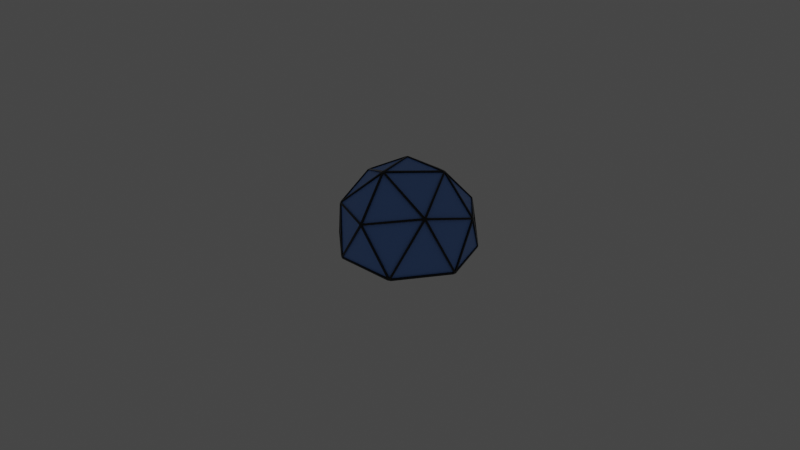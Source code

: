# Source: geodesic_dome.blend  (saved by Blender 3.6.11; exported with 4.5.12 LTS)
import bpy
from mathutils import Matrix  # noqa: F401  (used for matrix-valued properties, if any)

bpy.ops.wm.read_factory_settings(use_empty=True)
scene = bpy.context.scene
scene.name = 'Scene'

# ---- collections
col_collection = bpy.data.collections.new('Collection'); scene.collection.children.link(col_collection)

# ---- materials (node trees are filled in below, after node groups)
mat_glass = bpy.data.materials.new('Glass')
mat_glass.use_transparent_shadow = False
mat_metal = bpy.data.materials.new('Metal')
mat_metal.use_transparent_shadow = False

# ---- material node trees
mat_glass.use_nodes = True; mat_glass.node_tree.nodes.clear()
_N = mat_glass.node_tree.nodes; _L = mat_glass.node_tree.links
n0 = _N.new('ShaderNodeBsdfPrincipled'); n0.name = 'Principled BSDF'; n0.location = (10, 300)
n0.distribution = 'GGX'
n0.subsurface_method = 'RANDOM_WALK_SKIN'
n0.inputs[0].default_value = (0.1703, 0.3436, 0.8, 1.0)
n0.inputs[3].default_value = 1.45
n0.inputs[27].default_value = (0.0, 0.0, 0.0, 1.0)
n0.inputs[28].default_value = 1.0
n1 = _N.new('ShaderNodeOutputMaterial'); n1.name = 'Material Output'; n1.location = (300, 300)
_L.new(n0.outputs[0], n1.inputs[0])
n1.is_active_output = True
mat_metal.use_nodes = True; mat_metal.node_tree.nodes.clear()
_N = mat_metal.node_tree.nodes; _L = mat_metal.node_tree.links
n0 = _N.new('ShaderNodeBsdfPrincipled'); n0.name = 'Principled BSDF'; n0.location = (10, 300)
n0.distribution = 'GGX'
n0.subsurface_method = 'RANDOM_WALK_SKIN'
n0.inputs[0].default_value = (0.02038, 0.02038, 0.02038, 1.0)
n0.inputs[1].default_value = 0.5984
n0.inputs[2].default_value = 0.05906
n0.inputs[3].default_value = 1.45
n0.inputs[13].default_value = 0.7362
n0.inputs[14].default_value = (0.777, 0.777, 0.777, 1.0)
n0.inputs[27].default_value = (0.0, 0.0, 0.0, 1.0)
n0.inputs[28].default_value = 1.0
n1 = _N.new('ShaderNodeOutputMaterial'); n1.name = 'Material Output'; n1.location = (300, 300)
_L.new(n0.outputs[0], n1.inputs[0])
n1.is_active_output = True

# ---- world
world_world = bpy.data.worlds.new('World'); scene.world = world_world
world_world.use_nodes = True; world_world.node_tree.nodes.clear()
_N = world_world.node_tree.nodes; _L = world_world.node_tree.links
n0 = _N.new('ShaderNodeOutputWorld'); n0.name = 'World Output'; n0.location = (300, 300)
n1 = _N.new('ShaderNodeBackground'); n1.name = 'Background'; n1.location = (10, 300)
n1.inputs[0].default_value = (0.05088, 0.05088, 0.05088, 1.0)
_L.new(n1.outputs[0], n0.inputs[0])
n0.is_active_output = True
world_world.color = (0.05088, 0.05088, 0.05088)
world_world.use_sun_shadow = False
world_world.sun_shadow_jitter_overblur = 0.0

# ---- cameras
cam_camera = bpy.data.cameras.new('Camera')
cam_camera.clip_end = 100.0
cam_camera.lens = 5.664
cam_camera.ortho_scale = 7.314

# ---- lights
light_light = bpy.data.lights.new('Light', 'POINT')
light_light.transmission_factor = 0.0
light_light.energy = 1000.0
light_light.shadow_soft_size = 0.1
light_light.shadow_maximum_resolution = 0.006
light_light.use_absolute_resolution = True

# ---- meshes
me_icosphere = bpy.data.meshes.new('Icosphere')
me_icosphere.from_pydata([(5.541, -17.05, 8.608), (5.8, -16.87, 8.806), (5.64, -16.75, 9.126), (5.282, -16.87, 9.126), (5.221, -17.05, 8.806), (-14.51, -10.54, 8.608), (-14.25, -10.73, 8.806), (-14.19, -10.54, 9.126), (-14.41, -10.24, 9.126), (-14.61, -10.24, 8.806), (-14.51, 10.54, 8.608), (-14.61, 10.24, 8.806), (-14.41, 10.24, 9.126), (-14.19, 10.54, 9.126), (-14.25, 10.73, 8.806), (5.541, 17.05, 8.608), (5.221, 17.05, 8.806), (5.282, 16.87, 9.126), (5.64, 16.75, 9.126), (5.8, 16.87, 8.806), (17.93, -1.49e-08, 8.608), (17.83, 0.3046, 8.806), (17.67, 0.1882, 9.126), (17.67, -0.1882, 9.126), (17.83, -0.3046, 8.806), (0.2591, 0.1882, 19.89), (-0.09896, 0.3046, 19.89), (-0.3202, -1.49e-08, 19.89), (-0.09896, -0.3046, 19.89), (0.2591, -0.1882, 19.89), (18.99, -5.848, -0.1885), (19.0, -5.816, 0.1904), (18.9, -6.121, 0.3883), (18.8, -6.428, 0.1885), (18.79, -6.461, -0.1904), (19.0, 5.816, 0.1904), (18.99, 5.848, -0.1885), (18.79, 6.461, -0.1904), (18.8, 6.428, 0.1885), (18.9, 6.121, 0.3883), (0.305, -19.86, -0.1885), (0.3389, -19.86, 0.1904), (0.0187, -19.86, 0.3883), (-0.305, -19.86, 0.1885), (-0.3389, -19.86, -0.1904), (11.4, -16.27, 0.1904), (11.43, -16.25, -0.1885), (11.95, -15.87, -0.1904), (11.92, -15.89, 0.1885), (11.66, -16.08, 0.3883), (-18.9, -6.121, -0.3883), (-18.8, -6.428, -0.1885), (-18.79, -6.461, 0.1904), (-18.89, -6.156, 0.3883), (-18.99, -5.848, 0.1885), (-19.0, -5.816, -0.1904), (-11.95, -15.87, 0.1904), (-11.92, -15.89, -0.1885), (-11.4, -16.27, -0.1904), (-11.43, -16.25, 0.1885), (-11.69, -16.06, 0.3883), (-11.92, 15.89, -0.1885), (-11.95, 15.87, 0.1904), (-11.69, 16.06, 0.3883), (-11.43, 16.25, 0.1885), (-11.4, 16.27, -0.1904), (-18.79, 6.461, 0.1904), (-18.8, 6.428, -0.1885), (-18.9, 6.121, -0.3883), (-19.0, 5.816, -0.1904), (-18.99, 5.848, 0.1885), (-18.89, 6.156, 0.3883), (11.43, 16.25, -0.1885), (11.4, 16.27, 0.1904), (11.66, 16.08, 0.3883), (11.92, 15.89, 0.1885), (11.95, 15.87, -0.1904), (0.3389, 19.86, 0.1904), (0.305, 19.86, -0.1885), (-0.3389, 19.86, -0.1904), (-0.305, 19.86, 0.1885), (0.0187, 19.86, 0.3883), (13.55, -10.27, 10.28), (13.82, -10.04, 10.14), (13.95, -9.715, 10.28), (13.79, -9.599, 10.6), (13.52, -9.821, 10.75), (13.39, -10.15, 10.6), (-5.576, -16.06, 10.28), (-5.28, -16.25, 10.14), (-4.929, -16.27, 10.28), (-4.868, -16.08, 10.6), (-5.163, -15.89, 10.75), (-5.515, -15.87, 10.6), (-17.0, 0.3401, 10.28), (-17.08, 1.49e-08, 10.14), (-17.0, -0.3401, 10.28), (-16.8, -0.3401, 10.6), (-16.71, 0.0, 10.75), (-16.8, 0.3401, 10.6), (-4.929, 16.27, 10.28), (-5.28, 16.25, 10.14), (-5.576, 16.06, 10.28), (-5.515, 15.87, 10.6), (-5.163, 15.89, 10.75), (-4.868, 16.08, 10.6), (13.95, 9.715, 10.28), (13.82, 10.04, 10.14), (13.55, 10.27, 10.28), (13.39, 10.15, 10.6), (13.52, 9.821, 10.75), (13.79, 9.599, 10.6), (3.496, -10.15, 16.72), (3.568, -9.821, 16.9), (3.317, -9.599, 17.08), (2.959, -9.715, 17.08), (2.886, -10.04, 16.9), (3.137, -10.27, 16.72), (10.15, -0.1882, 17.08), (10.44, -0.3585, 16.9), (10.73, -0.1882, 16.72), (10.73, 0.1882, 16.72), (10.44, 0.3585, 16.9), (10.15, 0.1882, 17.08), (-8.572, -6.461, 16.72), (-8.237, -6.428, 16.9), (-8.104, -6.121, 17.08), (-8.325, -5.816, 17.08), (-8.659, -5.848, 16.9), (-8.794, -6.156, 16.72), (-8.794, 6.156, 16.72), (-8.659, 5.848, 16.9), (-8.325, 5.816, 17.08), (-8.104, 6.121, 17.08), (-8.237, 6.428, 16.9), (-8.572, 6.461, 16.72), (3.137, 10.27, 16.72), (2.886, 10.04, 16.9), (2.959, 9.715, 17.08), (3.317, 9.599, 17.08), (3.568, 9.821, 16.9), (3.496, 10.15, 16.72), (18.64, 6.028, 0.2913), (17.57, 0.212, 8.708), (17.64, 3.326e-08, 8.571), (18.71, 5.816, 0.1535), (11.49, -15.86, 0.2913), (5.631, -16.65, 8.709), (5.451, -16.78, 8.571), (11.31, -15.99, 0.1535), (-11.53, -15.83, 0.2913), (-14.09, -10.5, 8.709), (-14.27, -10.37, 8.571), (-11.71, -15.7, 0.1535), (-18.62, 6.077, 0.2913), (-14.34, 10.16, 8.709), (-14.27, 10.37, 8.571), (-18.55, 6.289, 0.1535), (0.02597, 19.59, 0.2913), (5.228, 16.78, 8.709), (5.451, 16.78, 8.571), (0.2489, 19.59, 0.1535), (13.27, -9.965, 10.41), (5.52, -16.56, 8.931), (13.38, -10.05, 10.19), (-5.376, -15.7, 10.41), (-14.05, -10.37, 8.931), (-5.419, -15.83, 10.19), (-16.59, 0.2614, 10.41), (-14.2, 10.16, 8.931), (-16.73, 0.2614, 10.19), (-4.879, 15.86, 10.41), (5.271, 16.65, 8.931), (-4.922, 15.99, 10.19), (13.58, 9.542, 10.41), (17.46, 0.131, 8.931), (13.69, 9.623, 10.19), (3.126, -10.05, 16.52), (5.271, -16.65, 8.931), (3.375, -9.965, 16.52), (10.08, 0.131, 16.8), (0.1803, 0.131, 19.61), (0.1803, -0.131, 19.61), (10.08, -0.131, 16.8), (-8.588, -6.077, 16.52), (-14.2, -10.16, 8.931), (-8.434, -6.289, 16.52), (-8.434, 6.289, 16.52), (-14.05, 10.37, 8.931), (-8.588, 6.077, 16.52), (3.375, 9.965, 16.52), (5.52, 16.56, 8.931), (3.126, 10.05, 16.52), (17.57, -0.212, 8.708), (18.64, -6.028, 0.2913), (18.71, -5.816, 0.1535), (5.228, -16.78, 8.709), (0.02597, -19.59, 0.2913), (0.2489, -19.59, 0.1535), (-14.34, -10.16, 8.709), (-18.62, -6.077, 0.2913), (-18.55, -6.289, 0.1535), (-14.09, 10.5, 8.709), (-11.53, 15.83, 0.2913), (-11.71, 15.7, 0.1535), (5.631, 16.65, 8.709), (11.49, 15.86, 0.2913), (11.31, 15.99, 0.1535), (17.46, -0.131, 8.931), (13.58, -9.542, 10.41), (13.69, -9.623, 10.19), (-4.879, -15.86, 10.41), (-4.922, -15.99, 10.19), (-16.59, -0.2614, 10.41), (-16.73, -0.2614, 10.19), (-5.376, 15.7, 10.41), (-5.419, 15.83, 10.19), (13.27, 9.965, 10.41), (13.38, 10.05, 10.19), (-0.06889, -0.212, 19.61), (2.989, -9.623, 16.8), (3.238, -9.542, 16.8), (10.52, 0.131, 16.52), (10.52, -0.131, 16.52), (-0.2229, -1.49e-08, 19.61), (-8.228, -5.816, 16.8), (-8.074, -6.028, 16.8), (-0.06889, 0.212, 19.61), (-8.074, 6.028, 16.8), (-8.228, 5.816, 16.8), (3.238, 9.542, 16.8), (2.989, 9.623, 16.8), (10.3, 0.2537, 16.66), (3.424, 9.716, 16.66), (13.37, 9.716, 10.51), (2.941, 9.873, 16.66), (-8.182, 6.258, 16.66), (-5.108, 15.72, 10.51), (-8.481, 5.848, 16.66), (-8.481, -5.848, 16.66), (-16.53, -1.892e-08, 10.51), (-8.182, -6.258, 16.66), (2.941, -9.873, 16.66), (-5.108, -15.72, 10.51), (3.424, -9.716, 16.66), (10.3, -0.2537, 16.66), (13.37, -9.716, 10.51), (18.56, 6.258, 0.1334), (13.59, 9.873, 10.08), (11.69, 15.72, 0.1334), (-0.2158, 19.59, 0.1334), (-5.19, 15.97, 10.08), (-11.34, 15.97, 0.1334), (-18.7, 5.848, 0.1334), (-16.8, 1.413e-08, 10.08), (-18.7, -5.848, 0.1334), (-11.34, -15.97, 0.1334), (-5.19, -15.97, 10.08), (-0.2158, -19.59, 0.1334), (11.69, -15.72, 0.1334), (13.59, -9.873, 10.08), (18.56, -6.258, 0.1334), (5.51, -16.96, 8.612), (5.73, -16.8, 8.78), (5.594, -16.7, 9.052), (5.29, -16.8, 9.052), (5.238, -16.96, 8.78), (-14.43, -10.48, 8.612), (-14.21, -10.64, 8.78), (-14.15, -10.48, 9.052), (-14.34, -10.22, 9.052), (-14.51, -10.22, 8.78), (-14.43, 10.48, 8.612), (-14.51, 10.22, 8.78), (-14.34, 10.22, 9.052), (-14.15, 10.48, 9.052), (-14.21, 10.64, 8.78), (5.51, 16.96, 8.612), (5.238, 16.96, 8.78), (5.29, 16.8, 9.052), (5.594, 16.7, 9.052), (5.73, 16.8, 8.78), (17.83, -5.604e-08, 8.611), (17.75, 0.2588, 8.78), (17.61, 0.1599, 9.052), (17.61, -0.1599, 9.052), (17.75, -0.2588, 8.78), (0.2201, 0.1599, 19.8), (-0.08409, 0.2588, 19.8), (-0.2721, -1.49e-08, 19.8), (-0.08409, -0.2588, 19.8), (0.2201, -0.1599, 19.8), (18.89, -5.831, -0.187), (18.9, -5.824, 0.1711), (18.81, -6.093, 0.3458), (18.72, -6.364, 0.1645), (18.7, -6.415, -0.192), (18.9, 5.824, 0.1711), (18.89, 5.831, -0.187), (18.7, 6.415, -0.192), (18.72, 6.364, 0.1645), (18.81, 6.093, 0.3458), (0.2903, -19.76, -0.187), (0.301, -19.77, 0.1711), (0.01839, -19.77, 0.3458), (-0.2661, -19.77, 0.1645), (-0.3224, -19.77, -0.192), (11.38, -16.17, 0.1711), (11.38, -16.16, -0.187), (11.88, -15.8, -0.192), (11.84, -15.84, 0.1645), (11.61, -16.01, 0.3458), (-18.8, -6.09, -0.3883), (-18.71, -6.385, -0.1872), (-18.71, -6.397, 0.1711), (-18.8, -6.128, 0.3458), (-18.89, -5.857, 0.1645), (-18.9, -5.799, -0.1918), (-11.87, -15.82, 0.1711), (-11.85, -15.82, -0.187), (-11.36, -16.18, -0.192), (-11.41, -16.15, 0.1645), (-11.64, -15.99, 0.3458), (-11.85, 15.82, -0.187), (-11.87, 15.82, 0.1711), (-11.64, 15.99, 0.3458), (-11.41, 16.15, 0.1645), (-11.36, 16.18, -0.192), (-18.71, 6.397, 0.1711), (-18.71, 6.385, -0.1872), (-18.8, 6.09, -0.3883), (-18.9, 5.799, -0.1918), (-18.89, 5.857, 0.1645), (-18.8, 6.128, 0.3458), (11.38, 16.16, -0.187), (11.38, 16.17, 0.1711), (11.61, 16.01, 0.3458), (11.84, 15.84, 0.1645), (11.88, 15.8, -0.192), (0.301, 19.77, 0.1711), (0.2903, 19.76, -0.187), (-0.3224, 19.77, -0.192), (-0.2661, 19.77, 0.1645), (0.01839, 19.77, 0.3458), (13.5, -10.18, 10.25), (13.74, -9.984, 10.13), (13.86, -9.693, 10.25), (13.72, -9.59, 10.54), (13.48, -9.79, 10.66), (13.36, -10.08, 10.54), (-5.514, -15.99, 10.25), (-5.249, -16.15, 10.13), (-4.936, -16.17, 10.25), (-4.882, -16.01, 10.54), (-5.147, -15.84, 10.66), (-5.46, -15.82, 10.54), (-16.91, 0.3038, 10.25), (-16.99, 1.096e-07, 10.13), (-16.91, -0.3038, 10.25), (-16.73, -0.3038, 10.54), (-16.66, 7.577e-08, 10.66), (-16.73, 0.3038, 10.54), (-4.936, 16.17, 10.25), (-5.249, 16.15, 10.13), (-5.514, 15.99, 10.25), (-5.46, 15.82, 10.54), (-5.147, 15.84, 10.66), (-4.882, 16.01, 10.54), (13.86, 9.693, 10.25), (13.74, 9.984, 10.13), (13.5, 10.18, 10.25), (13.36, 10.08, 10.54), (13.48, 9.79, 10.66), (13.72, 9.59, 10.54), (3.45, -10.08, 16.66), (3.51, -9.79, 16.82), (3.291, -9.59, 16.98), (2.975, -9.693, 16.98), (2.915, -9.984, 16.82), (3.134, -10.18, 16.66), (10.14, -0.1661, 16.98), (10.4, -0.3129, 16.82), (10.65, -0.1661, 16.66), (10.65, 0.1661, 16.66), (10.4, 0.3129, 16.82), (10.14, 0.1661, 16.98), (-8.522, -6.397, 16.66), (-8.226, -6.364, 16.82), (-8.104, -6.093, 16.98), (-8.299, -5.824, 16.98), (-8.594, -5.857, 16.82), (-8.717, -6.128, 16.66), (-8.717, 6.128, 16.66), (-8.594, 5.857, 16.82), (-8.299, 5.824, 16.98), (-8.104, 6.093, 16.98), (-8.226, 6.364, 16.82), (-8.522, 6.397, 16.66), (3.134, 10.18, 16.66), (2.915, 9.984, 16.82), (2.975, 9.693, 16.98), (3.291, 9.59, 16.98), (3.51, 9.79, 16.82), (3.45, 10.08, 16.66), (18.61, 6.023, 0.1944), (17.53, 0.12, 8.724), (17.57, -3.002e-07, 8.646), (18.66, 5.89, 0.108), (11.48, -15.84, 0.1944), (5.533, -16.64, 8.724), (5.43, -16.71, 8.646), (11.37, -15.92, 0.108), (-11.52, -15.81, 0.1944), (-14.12, -10.4, 8.724), (-14.22, -10.33, 8.646), (-11.63, -15.73, 0.108), (-18.6, 6.068, 0.1944), (-14.26, 10.21, 8.724), (-14.22, 10.33, 8.646), (-18.55, 6.2, 0.108), (0.02355, 19.56, 0.1944), (5.304, 16.71, 8.724), (5.43, 16.71, 8.646), (0.1633, 19.56, 0.108), (13.32, -9.9, 10.35), (5.469, -16.59, 8.85), (13.39, -9.95, 10.21), (-5.298, -15.73, 10.35), (-14.09, -10.33, 8.85), (-5.325, -15.81, 10.21), (-16.6, 0.1777, 10.35), (-14.18, 10.21, 8.85), (-16.68, 0.1777, 10.21), (-4.96, 15.84, 10.35), (5.328, 16.64, 8.85), (-4.987, 15.92, 10.21), (13.53, 9.612, 10.35), (17.47, 0.07418, 8.85), (13.6, 9.663, 10.21), (3.147, -9.95, 16.55), (5.328, -16.64, 8.85), (3.303, -9.9, 16.55), (10.13, 0.08216, 16.73), (0.1021, 0.07418, 19.58), (0.1021, -0.07418, 19.58), (10.13, -0.08216, 16.73), (-8.491, -6.068, 16.55), (-14.18, -10.21, 8.85), (-8.394, -6.2, 16.55), (-8.394, 6.2, 16.55), (-14.09, 10.33, 8.85), (-8.491, 6.068, 16.55), (3.303, 9.9, 16.55), (5.469, 16.59, 8.85), (3.147, 9.95, 16.55), (17.53, -0.12, 8.724), (18.61, -6.023, 0.1944), (18.66, -5.89, 0.108), (5.304, -16.71, 8.724), (0.02355, -19.56, 0.1944), (0.1633, -19.56, 0.108), (-14.26, -10.21, 8.724), (-18.6, -6.068, 0.1944), (-18.55, -6.2, 0.108), (-14.12, 10.4, 8.724), (-11.52, 15.81, 0.1944), (-11.63, 15.73, 0.108), (5.533, 16.64, 8.724), (11.48, 15.84, 0.1944), (11.37, 15.92, 0.108), (17.47, -0.07418, 8.85), (13.53, -9.612, 10.35), (13.6, -9.663, 10.21), (-4.96, -15.84, 10.35), (-4.987, -15.92, 10.21), (-16.6, -0.1777, 10.35), (-16.68, -0.1777, 10.21), (-5.298, 15.73, 10.35), (-5.325, 15.81, 10.21), (13.32, 9.9, 10.35), (13.39, 9.95, 10.21), (-0.039, -0.12, 19.58), (3.053, -9.663, 16.73), (3.209, -9.612, 16.73), (10.44, 0.08216, 16.55), (10.44, -0.08216, 16.55), (-0.1262, -1.49e-08, 19.58), (-8.246, -5.89, 16.73), (-8.15, -6.023, 16.73), (-0.039, 0.12, 19.58), (-8.15, 6.023, 16.73), (-8.246, 5.89, 16.73), (3.209, 9.612, 16.73), (3.053, 9.663, 16.73), (10.29, 0.1562, 16.64), (3.327, 9.735, 16.64), (13.4, 9.735, 10.42), (3.03, 9.831, 16.64), (-8.23, 6.173, 16.64), (-5.118, 15.75, 10.42), (-8.414, 5.92, 16.64), (-8.414, -5.92, 16.64), (-16.56, -4.417e-08, 10.42), (-8.23, -6.173, 16.64), (3.03, -9.831, 16.64), (-5.118, -15.75, 10.42), (3.327, -9.735, 16.64), (10.29, -0.1562, 16.64), (13.4, -9.735, 10.42), (18.57, 6.173, 0.08212), (13.53, 9.831, 10.15), (11.61, 15.75, 0.08212), (-0.1329, 19.57, 0.08212), (-5.169, 15.91, 10.15), (-11.39, 15.91, 0.08212), (-18.65, 5.92, 0.08212), (-16.73, -6.165e-08, 10.15), (-18.65, -5.92, 0.08212), (-11.39, -15.91, 0.08212), (-5.169, -15.91, 10.15), (-0.1329, -19.57, 0.08212), (11.61, -15.75, 0.08212), (13.53, -9.831, 10.15), (18.57, -6.173, 0.08212)], [], [(73, 77, 161, 207), (22, 111, 174, 175), (137, 104, 237, 235), (100, 16, 159, 173), (105, 136, 192, 171), (84, 32, 194, 210), (17, 105, 171, 172), (138, 133, 228, 231), (33, 83, 260, 261), (94, 11, 155, 170), (134, 137, 235, 236), (48, 33, 261, 259), (12, 99, 168, 169), (141, 109, 217, 190), (88, 6, 151, 167), (110, 140, 233, 234), (49, 82, 164, 146), (7, 93, 165, 166), (122, 110, 234, 232), (83, 48, 259, 260), (82, 1, 147, 164), (111, 121, 222, 174), (90, 42, 197, 212), (2, 87, 162, 163), (123, 139, 230, 180), (43, 89, 257, 258), (77, 15, 160, 161), (140, 122, 232, 233), (59, 43, 258, 256), (16, 81, 158, 159), (26, 138, 231, 227), (66, 10, 156, 157), (139, 25, 181, 230), (60, 88, 167, 150), (11, 71, 154, 155), (27, 132, 229, 224), (89, 59, 256, 257), (56, 5, 152, 153), (133, 26, 227, 228), (96, 53, 200, 214), (0, 1, 2, 3, 4), (5, 6, 7, 8, 9), (10, 11, 12, 13, 14), (15, 16, 17, 18, 19), (20, 21, 22, 23, 24), (25, 26, 27, 28, 29), (34, 30, 31, 32, 33), (35, 36, 37, 38, 39), (44, 40, 41, 42, 43), (45, 46, 47, 48, 49), (50, 51, 52, 53, 54, 55), (56, 57, 58, 59, 60), (65, 61, 62, 63, 64), (66, 67, 68, 69, 70, 71), (76, 72, 73, 74, 75), (77, 78, 79, 80, 81), (82, 83, 84, 85, 86, 87), (88, 89, 90, 91, 92, 93), (94, 95, 96, 97, 98, 99), (100, 101, 102, 103, 104, 105), (106, 107, 108, 109, 110, 111), (112, 113, 114, 115, 116, 117), (118, 119, 120, 121, 122, 123), (124, 125, 126, 127, 128, 129), (130, 131, 132, 133, 134, 135), (136, 137, 138, 139, 140, 141), (39, 21, 20, 35), (49, 1, 0, 45), (60, 6, 5, 56), (71, 11, 10, 66), (81, 16, 15, 77), (87, 2, 1, 82), (93, 7, 6, 88), (99, 12, 11, 94), (105, 17, 16, 100), (111, 22, 21, 106), (117, 3, 2, 112), (123, 25, 29, 118), (129, 8, 7, 124), (135, 13, 12, 130), (141, 18, 17, 136), (24, 32, 31, 20), (4, 42, 41, 0), (9, 53, 52, 5), (14, 63, 62, 10), (19, 74, 73, 15), (23, 85, 84, 24), (3, 91, 90, 4), (8, 97, 96, 9), (13, 103, 102, 14), (18, 109, 108, 19), (28, 115, 114, 29), (22, 121, 120, 23), (27, 127, 126, 28), (26, 133, 132, 27), (25, 139, 138, 26), (122, 140, 139, 123), (121, 111, 110, 122), (140, 110, 109, 141), (137, 134, 133, 138), (136, 105, 104, 137), (134, 104, 103, 135), (131, 128, 127, 132), (130, 99, 98, 131), (128, 98, 97, 129), (125, 116, 115, 126), (124, 93, 92, 125), (116, 92, 91, 117), (113, 119, 118, 114), (112, 87, 86, 113), (119, 86, 85, 120), (38, 107, 106, 39), (37, 76, 75, 38), (107, 75, 74, 108), (80, 101, 100, 81), (79, 65, 64, 80), (101, 64, 63, 102), (70, 95, 94, 71), (69, 55, 54, 70), (95, 54, 53, 96), (59, 89, 88, 60), (58, 44, 43, 59), (89, 43, 42, 90), (48, 83, 82, 49), (47, 34, 33, 48), (83, 33, 32, 84), (72, 78, 77, 73), (61, 67, 66, 62), (51, 57, 56, 52), (40, 46, 45, 41), (30, 36, 35, 31), (198, 149, 148), (211, 178, 177), (213, 185, 184), (215, 188, 187), (217, 191, 190), (221, 183, 182), (195, 145, 144), (180, 230, 181), (232, 234, 233), (207, 161, 160), (231, 228, 227), (235, 237, 236), (204, 157, 156), (229, 225, 224), (238, 240, 239), (201, 153, 152), (226, 220, 219), (241, 243, 242), (142, 176, 143), (175, 174, 222), (256, 258, 257), (158, 173, 159), (172, 171, 192), (244, 246, 245), (154, 170, 155), (169, 168, 189), (250, 252, 251), (150, 167, 151), (166, 165, 186), (253, 255, 254), (146, 164, 147), (163, 162, 179), (247, 249, 248), (209, 208, 223), (206, 205, 218), (259, 261, 260), (203, 202, 216), (200, 199, 214), (197, 196, 212), (194, 193, 210), (104, 134, 236, 237), (106, 21, 143, 176), (135, 103, 215, 187), (3, 117, 177, 178), (62, 66, 157, 204), (128, 131, 238, 239), (112, 2, 163, 179), (132, 127, 225, 229), (25, 123, 180, 181), (52, 56, 153, 201), (99, 130, 189, 168), (118, 29, 182, 183), (131, 98, 240, 238), (8, 129, 184, 185), (41, 45, 149, 198), (98, 128, 239, 240), (124, 7, 166, 186), (129, 97, 213, 184), (13, 135, 187, 188), (31, 35, 145, 195), (116, 125, 241, 242), (130, 12, 169, 189), (126, 115, 220, 226), (18, 141, 190, 191), (93, 124, 186, 165), (136, 17, 172, 192), (125, 92, 243, 241), (32, 24, 193, 194), (92, 116, 242, 243), (20, 31, 195, 144), (117, 91, 211, 177), (42, 4, 196, 197), (119, 113, 244, 245), (0, 41, 198, 148), (114, 118, 183, 221), (53, 9, 199, 200), (87, 112, 179, 162), (5, 52, 201, 152), (113, 86, 246, 244), (63, 14, 202, 203), (86, 119, 245, 246), (10, 62, 204, 156), (120, 85, 209, 223), (74, 19, 205, 206), (107, 38, 247, 248), (15, 73, 207, 160), (39, 106, 176, 142), (85, 23, 208, 209), (24, 84, 210, 193), (38, 75, 249, 247), (91, 3, 178, 211), (75, 107, 248, 249), (4, 90, 212, 196), (108, 74, 206, 218), (97, 8, 185, 213), (101, 80, 250, 251), (9, 96, 214, 199), (81, 100, 173, 158), (103, 13, 188, 215), (14, 102, 216, 202), (80, 64, 252, 250), (109, 18, 191, 217), (64, 101, 251, 252), (19, 108, 218, 205), (102, 63, 203, 216), (115, 28, 219, 220), (95, 70, 253, 254), (29, 114, 221, 182), (21, 39, 142, 143), (71, 94, 170, 154), (121, 22, 175, 222), (35, 20, 144, 145), (23, 120, 223, 208), (1, 49, 146, 147), (70, 54, 255, 253), (127, 27, 224, 225), (45, 0, 148, 149), (54, 95, 254, 255), (28, 126, 226, 219), (6, 60, 150, 151), (335, 469, 423, 339), (284, 437, 436, 373), (399, 497, 499, 366), (362, 435, 421, 278), (367, 433, 454, 398), (346, 472, 456, 294), (279, 434, 433, 367), (400, 493, 490, 395), (295, 523, 522, 345), (356, 432, 417, 273), (396, 498, 497, 399), (310, 521, 523, 295), (274, 431, 430, 361), (403, 452, 479, 371), (350, 429, 413, 268), (372, 496, 495, 402), (311, 408, 426, 344), (269, 428, 427, 355), (384, 494, 496, 372), (345, 522, 521, 310), (344, 426, 409, 263), (373, 436, 484, 383), (352, 474, 459, 304), (264, 425, 424, 349), (385, 442, 492, 401), (305, 520, 519, 351), (339, 423, 422, 277), (402, 495, 494, 384), (321, 518, 520, 305), (278, 421, 420, 343), (288, 489, 493, 400), (328, 419, 418, 272), (401, 492, 443, 287), (322, 412, 429, 350), (273, 417, 416, 333), (289, 486, 491, 394), (351, 519, 518, 321), (318, 415, 414, 267), (395, 490, 489, 288), (358, 476, 462, 315), (262, 266, 265, 264, 263), (267, 271, 270, 269, 268), (272, 276, 275, 274, 273), (277, 281, 280, 279, 278), (282, 286, 285, 284, 283), (287, 291, 290, 289, 288), (296, 295, 294, 293, 292), (297, 301, 300, 299, 298), (306, 305, 304, 303, 302), (307, 311, 310, 309, 308), (312, 317, 316, 315, 314, 313), (318, 322, 321, 320, 319), (327, 326, 325, 324, 323), (328, 333, 332, 331, 330, 329), (338, 337, 336, 335, 334), (339, 343, 342, 341, 340), (344, 349, 348, 347, 346, 345), (350, 355, 354, 353, 352, 351), (356, 361, 360, 359, 358, 357), (362, 367, 366, 365, 364, 363), (368, 373, 372, 371, 370, 369), (374, 379, 378, 377, 376, 375), (380, 385, 384, 383, 382, 381), (386, 391, 390, 389, 388, 387), (392, 397, 396, 395, 394, 393), (398, 403, 402, 401, 400, 399), (301, 297, 282, 283), (311, 307, 262, 263), (322, 318, 267, 268), (333, 328, 272, 273), (343, 339, 277, 278), (349, 344, 263, 264), (355, 350, 268, 269), (361, 356, 273, 274), (367, 362, 278, 279), (373, 368, 283, 284), (379, 374, 264, 265), (385, 380, 291, 287), (391, 386, 269, 270), (397, 392, 274, 275), (403, 398, 279, 280), (286, 282, 293, 294), (266, 262, 303, 304), (271, 267, 314, 315), (276, 272, 324, 325), (281, 277, 335, 336), (285, 286, 346, 347), (265, 266, 352, 353), (270, 271, 358, 359), (275, 276, 364, 365), (280, 281, 370, 371), (290, 291, 376, 377), (284, 285, 382, 383), (289, 290, 388, 389), (288, 289, 394, 395), (287, 288, 400, 401), (384, 385, 401, 402), (383, 384, 372, 373), (402, 403, 371, 372), (399, 400, 395, 396), (398, 399, 366, 367), (396, 397, 365, 366), (393, 394, 389, 390), (392, 393, 360, 361), (390, 391, 359, 360), (387, 388, 377, 378), (386, 387, 354, 355), (378, 379, 353, 354), (375, 376, 380, 381), (374, 375, 348, 349), (381, 382, 347, 348), (300, 301, 368, 369), (299, 300, 337, 338), (369, 370, 336, 337), (342, 343, 362, 363), (341, 342, 326, 327), (363, 364, 325, 326), (332, 333, 356, 357), (331, 332, 316, 317), (357, 358, 315, 316), (321, 322, 350, 351), (320, 321, 305, 306), (351, 352, 304, 305), (310, 311, 344, 345), (309, 310, 295, 296), (345, 346, 294, 295), (334, 335, 339, 340), (323, 324, 328, 329), (313, 314, 318, 319), (302, 303, 307, 308), (292, 293, 297, 298), (460, 410, 411), (473, 439, 440), (475, 446, 447), (477, 449, 450), (479, 452, 453), (483, 444, 445), (457, 406, 407), (442, 443, 492), (494, 495, 496), (469, 422, 423), (493, 489, 490), (497, 498, 499), (466, 418, 419), (491, 486, 487), (500, 501, 502), (463, 414, 415), (488, 481, 482), (503, 504, 505), (404, 405, 438), (437, 484, 436), (518, 519, 520), (420, 421, 435), (434, 454, 433), (506, 507, 508), (416, 417, 432), (431, 451, 430), (512, 513, 514), (412, 413, 429), (428, 448, 427), (515, 516, 517), (408, 409, 426), (425, 441, 424), (509, 510, 511), (471, 485, 470), (468, 480, 467), (521, 522, 523), (465, 478, 464), (462, 476, 461), (459, 474, 458), (456, 472, 455), (366, 499, 498, 396), (368, 438, 405, 283), (397, 449, 477, 365), (265, 440, 439, 379), (324, 466, 419, 328), (390, 501, 500, 393), (374, 441, 425, 264), (394, 491, 487, 389), (287, 443, 442, 385), (314, 463, 415, 318), (361, 430, 451, 392), (380, 445, 444, 291), (393, 500, 502, 360), (270, 447, 446, 391), (303, 460, 411, 307), (360, 502, 501, 390), (386, 448, 428, 269), (391, 446, 475, 359), (275, 450, 449, 397), (293, 457, 407, 297), (378, 504, 503, 387), (392, 451, 431, 274), (388, 488, 482, 377), (280, 453, 452, 403), (355, 427, 448, 386), (398, 454, 434, 279), (387, 503, 505, 354), (294, 456, 455, 286), (354, 505, 504, 378), (282, 406, 457, 293), (379, 439, 473, 353), (304, 459, 458, 266), (381, 507, 506, 375), (262, 410, 460, 303), (376, 483, 445, 380), (315, 462, 461, 271), (349, 424, 441, 374), (267, 414, 463, 314), (375, 506, 508, 348), (325, 465, 464, 276), (348, 508, 507, 381), (272, 418, 466, 324), (382, 485, 471, 347), (336, 468, 467, 281), (369, 510, 509, 300), (277, 422, 469, 335), (301, 404, 438, 368), (347, 471, 470, 285), (286, 455, 472, 346), (300, 509, 511, 337), (353, 473, 440, 265), (337, 511, 510, 369), (266, 458, 474, 352), (370, 480, 468, 336), (359, 475, 447, 270), (363, 513, 512, 342), (271, 461, 476, 358), (343, 420, 435, 362), (365, 477, 450, 275), (276, 464, 478, 364), (342, 512, 514, 326), (371, 479, 453, 280), (326, 514, 513, 363), (281, 467, 480, 370), (364, 478, 465, 325), (377, 482, 481, 290), (357, 516, 515, 332), (291, 444, 483, 376), (283, 405, 404, 301), (333, 416, 432, 356), (383, 484, 437, 284), (297, 407, 406, 282), (285, 470, 485, 382), (263, 409, 408, 311), (332, 515, 517, 316), (389, 487, 486, 289), (307, 411, 410, 262), (316, 517, 516, 357), (290, 481, 488, 388), (268, 413, 412, 322), (30, 34, 296, 292), (37, 36, 298, 299), (40, 44, 306, 302), (47, 46, 308, 309), (50, 55, 317, 312), (51, 50, 312, 313), (58, 57, 319, 320), (61, 65, 327, 323), (68, 67, 329, 330), (69, 68, 330, 331), (72, 76, 338, 334), (79, 78, 340, 341), (76, 37, 299, 338), (65, 79, 341, 327), (55, 69, 331, 317), (44, 58, 320, 306), (34, 47, 309, 296), (78, 72, 334, 340), (67, 61, 323, 329), (57, 51, 313, 319), (46, 40, 302, 308), (36, 30, 292, 298)])
me_icosphere.polygons.foreach_set('material_index', [1, 1, 1, 1, 1, 1, 1, 1, 1, 1, 1, 1, 1, 1, 1, 1, 1, 1, 1, 1, 1, 1, 1, 1, 1, 1, 1, 1, 1, 1, 1, 1, 1, 1, 1, 1, 1, 1, 1, 1, 1, 1, 1, 1, 1, 1, 1, 1, 1, 1, 1, 1, 1, 1, 1, 1, 1, 1, 1, 1, 1, 1, 1, 1, 1, 1, 1, 1, 1, 1, 1, 1, 1, 1, 1, 1, 1, 1, 1, 1, 1, 1, 1, 1, 1, 1, 1, 1, 1, 1, 1, 1, 1, 1, 1, 1, 1, 1, 1, 1, 1, 1, 1, 1, 1, 1, 1, 1, 1, 1, 1, 1, 1, 1, 1, 1, 1, 1, 1, 1, 1, 1, 1, 1, 1, 1, 1, 1, 1, 1, 1, 0, 0, 0, 0, 0, 0, 0, 0, 0, 0, 0, 0, 0, 0, 0, 0, 0, 0, 0, 0, 0, 0, 0, 0, 0, 0, 0, 0, 0, 0, 0, 0, 0, 0, 0, 0, 0, 0, 0, 0, 1, 1, 1, 1, 1, 1, 1, 1, 1, 1, 1, 1, 1, 1, 1, 1, 1, 1, 1, 1, 1, 1, 1, 1, 1, 1, 1, 1, 1, 1, 1, 1, 1, 1, 1, 1, 1, 1, 1, 1, 1, 1, 1, 1, 1, 1, 1, 1, 1, 1, 1, 1, 1, 1, 1, 1, 1, 1, 1, 1, 1, 1, 1, 1, 1, 1, 1, 1, 1, 1, 1, 1, 1, 1, 1, 1, 1, 1, 1, 1, 1, 1, 1, 1, 1, 1, 1, 1, 1, 1, 1, 1, 1, 1, 1, 1, 1, 1, 1, 1, 1, 1, 1, 1, 1, 1, 1, 1, 1, 1, 1, 1, 1, 1, 1, 1, 1, 1, 1, 1, 1, 1, 1, 1, 1, 1, 1, 1, 1, 1, 1, 1, 1, 1, 1, 1, 1, 1, 1, 1, 1, 1, 1, 1, 1, 1, 1, 1, 1, 1, 1, 1, 1, 1, 1, 1, 1, 1, 1, 1, 1, 1, 1, 1, 1, 1, 1, 1, 1, 1, 1, 1, 1, 1, 1, 1, 1, 1, 1, 1, 1, 1, 1, 1, 1, 1, 1, 1, 1, 1, 1, 1, 1, 1, 1, 1, 1, 1, 1, 1, 1, 1, 1, 1, 1, 1, 1, 1, 1, 1, 1, 0, 0, 0, 0, 0, 0, 0, 0, 0, 0, 0, 0, 0, 0, 0, 0, 0, 0, 0, 0, 0, 0, 0, 0, 0, 0, 0, 0, 0, 0, 0, 0, 0, 0, 0, 0, 0, 0, 0, 0, 1, 1, 1, 1, 1, 1, 1, 1, 1, 1, 1, 1, 1, 1, 1, 1, 1, 1, 1, 1, 1, 1, 1, 1, 1, 1, 1, 1, 1, 1, 1, 1, 1, 1, 1, 1, 1, 1, 1, 1, 1, 1, 1, 1, 1, 1, 1, 1, 1, 1, 1, 1, 1, 1, 1, 1, 1, 1, 1, 1, 1, 1, 1, 1, 1, 1, 1, 1, 1, 1, 1, 1, 1, 1, 1, 1, 1, 1, 1, 1, 1, 1, 1, 1, 1, 1, 1, 1, 1, 1, 1, 1, 1, 1, 1, 1, 1, 1, 1, 1, 1, 1])
_uv = me_icosphere.uv_layers.new(name='UVMap')
_uv.uv.foreach_set('vector', [0.5027, 0.2379, 0.5882, 0.2379, 0.5882, 0.2379, 0.5027, 0.2379, 0.3662, 0.3164, 0.4518, 0.3164, 0.4518, 0.3164, 0.3662, 0.3164, 0.5934, 0.3922, 0.6364, 0.3177, 0.6364, 0.3177, 0.5934, 0.3922, 0.6336, 0.3134, 0.548, 0.3134, 0.548, 0.3134, 0.6336, 0.3134, 0.6336, 0.3164, 0.5908, 0.3905, 0.5908, 0.3905, 0.6336, 0.3164, 0.2755, 0.3134, 0.3183, 0.2393, 0.3183, 0.2393, 0.2755, 0.3134, 0.548, 0.3164, 0.6336, 0.3164, 0.6336, 0.3164, 0.548, 0.3164, 0.5936, 0.3953, 0.6791, 0.3953, 0.6791, 0.3953, 0.5936, 0.3953, 0.3157, 0.2376, 0.2727, 0.3121, 0.2727, 0.3121, 0.3157, 0.2376, 0.8154, 0.3134, 0.7298, 0.3134, 0.7298, 0.3134, 0.8154, 0.3134, 0.6794, 0.3922, 0.5934, 0.3922, 0.5934, 0.3922, 0.6794, 0.3922, 0.2297, 0.2376, 0.3157, 0.2376, 0.3157, 0.2376, 0.2297, 0.2376, 0.7298, 0.3164, 0.8154, 0.3164, 0.8154, 0.3164, 0.7298, 0.3164, 0.5001, 0.3905, 0.4573, 0.3164, 0.4573, 0.3164, 0.5001, 0.3905, 0.08812, 0.3134, 0.002567, 0.3134, 0.002567, 0.3134, 0.08812, 0.3134, 0.4545, 0.3177, 0.4976, 0.3922, 0.4976, 0.3922, 0.4545, 0.3177, 0.2272, 0.2393, 0.2699, 0.3134, 0.2699, 0.3134, 0.2272, 0.2393, 0.002567, 0.3164, 0.08812, 0.3164, 0.08812, 0.3164, 0.002567, 0.3164, 0.4115, 0.3922, 0.4545, 0.3177, 0.4545, 0.3177, 0.4115, 0.3922, 0.2727, 0.3121, 0.2297, 0.2376, 0.2297, 0.2376, 0.2727, 0.3121, 0.2699, 0.3134, 0.1844, 0.3134, 0.1844, 0.3134, 0.2699, 0.3134, 0.4518, 0.3164, 0.409, 0.3905, 0.409, 0.3905, 0.4518, 0.3164, 0.0937, 0.3134, 0.1365, 0.2393, 0.1365, 0.2393, 0.0937, 0.3134, 0.1844, 0.3164, 0.2699, 0.3164, 0.2699, 0.3164, 0.1844, 0.3164, 0.4118, 0.3953, 0.4973, 0.3953, 0.4973, 0.3953, 0.4118, 0.3953, 0.1339, 0.2376, 0.09091, 0.3121, 0.09091, 0.3121, 0.1339, 0.2376, 0.5882, 0.2379, 0.5455, 0.312, 0.5455, 0.312, 0.5882, 0.2379, 0.4976, 0.3922, 0.4115, 0.3922, 0.4115, 0.3922, 0.4976, 0.3922, 0.0479, 0.2376, 0.1339, 0.2376, 0.1339, 0.2376, 0.0479, 0.2376, 0.548, 0.3134, 0.5908, 0.2393, 0.5908, 0.2393, 0.548, 0.3134, 0.4557, 0.4704, 0.4985, 0.3963, 0.4985, 0.3963, 0.4557, 0.4704, 0.77, 0.2379, 0.7273, 0.312, 0.7273, 0.312, 0.77, 0.2379, 0.4973, 0.3953, 0.4545, 0.4694, 0.4545, 0.4694, 0.4973, 0.3953, 0.04534, 0.2393, 0.08812, 0.3134, 0.08812, 0.3134, 0.04534, 0.2393, 0.7298, 0.3134, 0.7726, 0.2393, 0.7726, 0.2393, 0.7298, 0.3134, 0.8182, 0.4694, 0.7754, 0.3953, 0.7754, 0.3953, 0.8182, 0.4694, 0.09091, 0.3121, 0.0479, 0.2376, 0.0479, 0.2376, 0.09091, 0.3121, 0.9519, 0.2379, 0.9091, 0.312, 0.9091, 0.312, 0.9519, 0.2379, 0.7742, 0.3963, 0.817, 0.4704, 0.817, 0.4704, 0.7742, 0.3963, 0.821, 0.3134, 0.8637, 0.2393, 0.8637, 0.2393, 0.821, 0.3134, 0.1818, 0.312, 0.183, 0.3129, 0.1818, 0.3149, 0.1818, 0.3149, 0.1807, 0.3129, 0.9091, 0.312, 0.9103, 0.3129, 0.9091, 0.3149, 0.9091, 0.3149, 0.9079, 0.3129, 0.7273, 0.312, 0.7284, 0.3129, 0.7273, 0.3149, 0.7273, 0.3149, 0.7261, 0.3129, 0.5455, 0.312, 0.5466, 0.3129, 0.5455, 0.3149, 0.5455, 0.3149, 0.5443, 0.3129, 0.3636, 0.312, 0.3648, 0.3129, 0.3636, 0.3149, 0.3636, 0.3149, 0.3625, 0.3129, 0.2739, 0.4704, 0.2727, 0.4724, 0.2727, 0.4724, 0.2716, 0.4704, 0.2727, 0.4694, 0.3155, 0.2345, 0.3206, 0.2348, 0.3209, 0.2379, 0.3183, 0.2393, 0.3157, 0.2376, 0.4064, 0.2379, 0.4066, 0.2348, 0.4118, 0.2345, 0.4115, 0.2376, 0.409, 0.2393, 0.1337, 0.2345, 0.1388, 0.2348, 0.139, 0.2379, 0.1365, 0.2393, 0.1339, 0.2376, 0.2246, 0.2379, 0.2248, 0.2348, 0.23, 0.2345, 0.2297, 0.2376, 0.2272, 0.2393, 0.8635, 0.233, 0.8661, 0.2348, 0.8663, 0.2379, 0.8637, 0.2393, 0.8612, 0.2376, 0.861, 0.2345, 0.9519, 0.2362, 0.9521, 0.2348, 0.9543, 0.2358, 0.9545, 0.2362, 0.9541, 0.2362, 0.6791, 0.2345, 0.6843, 0.2348, 0.6845, 0.2379, 0.6819, 0.2393, 0.6794, 0.2376, 0.77, 0.2379, 0.7703, 0.2348, 0.7728, 0.233, 0.7754, 0.2345, 0.7752, 0.2376, 0.7726, 0.2393, 0.4973, 0.2345, 0.5024, 0.2348, 0.5027, 0.2379, 0.5001, 0.2393, 0.4976, 0.2376, 0.5882, 0.2379, 0.5885, 0.2348, 0.5936, 0.2345, 0.5934, 0.2376, 0.5908, 0.2393, 0.2699, 0.3134, 0.2727, 0.3121, 0.2755, 0.3134, 0.2755, 0.3164, 0.2727, 0.3177, 0.2699, 0.3164, 0.08812, 0.3134, 0.09091, 0.3121, 0.0937, 0.3134, 0.0937, 0.3164, 0.09091, 0.3177, 0.08812, 0.3164, 0.8154, 0.3134, 0.8182, 0.3121, 0.821, 0.3134, 0.821, 0.3164, 0.8182, 0.3177, 0.8154, 0.3164, 0.6336, 0.3134, 0.6364, 0.3121, 0.6392, 0.3134, 0.6392, 0.3164, 0.6364, 0.3177, 0.6336, 0.3164, 0.4518, 0.3134, 0.4545, 0.3121, 0.4573, 0.3134, 0.4573, 0.3164, 0.4545, 0.3177, 0.4518, 0.3164, 0.1379, 0.391, 0.1365, 0.3934, 0.1364, 0.3937, 0.1363, 0.3935, 0.1351, 0.3915, 0.1365, 0.3905, 0.3181, 0.3935, 0.317, 0.3915, 0.3183, 0.3905, 0.3197, 0.391, 0.3183, 0.3934, 0.3182, 0.3937, 0.8652, 0.391, 0.8638, 0.3934, 0.8636, 0.3937, 0.8635, 0.3935, 0.8624, 0.3915, 0.8637, 0.3905, 0.7726, 0.3905, 0.7739, 0.3915, 0.7728, 0.3935, 0.7727, 0.3937, 0.7726, 0.3934, 0.7712, 0.391, 0.5908, 0.3905, 0.5921, 0.3915, 0.591, 0.3935, 0.5909, 0.3937, 0.5908, 0.3934, 0.5894, 0.391, 0.409, 0.2393, 0.3662, 0.3134, 0.3636, 0.312, 0.4064, 0.2379, 0.2272, 0.2393, 0.1844, 0.3134, 0.1818, 0.312, 0.2246, 0.2379, 0.953, 0.2388, 0.9103, 0.3129, 0.9091, 0.312, 0.9519, 0.2379, 0.7726, 0.2393, 0.7298, 0.3134, 0.7273, 0.312, 0.77, 0.2379, 0.5908, 0.2393, 0.548, 0.3134, 0.5455, 0.312, 0.5882, 0.2379, 0.2699, 0.3164, 0.1844, 0.3164, 0.1844, 0.3134, 0.2699, 0.3134, 0.08812, 0.3164, 0.002567, 0.3164, 0.002567, 0.3134, 0.08812, 0.3134, 0.8154, 0.3164, 0.7298, 0.3164, 0.7298, 0.3134, 0.8154, 0.3134, 0.6336, 0.3164, 0.548, 0.3164, 0.548, 0.3134, 0.6336, 0.3134, 0.4518, 0.3164, 0.3662, 0.3164, 0.3662, 0.3134, 0.4518, 0.3134, 0.1365, 0.3905, 0.1793, 0.3164, 0.1807, 0.3169, 0.1379, 0.391, 0.3167, 0.3963, 0.2739, 0.4704, 0.2727, 0.4694, 0.3155, 0.3953, 0.8637, 0.3905, 0.9065, 0.3164, 0.9079, 0.3169, 0.8652, 0.391, 0.7712, 0.391, 0.7284, 0.3169, 0.7298, 0.3164, 0.7726, 0.3905, 0.5894, 0.391, 0.5466, 0.3169, 0.548, 0.3164, 0.5908, 0.3905, 0.3611, 0.3134, 0.3183, 0.2393, 0.3209, 0.2379, 0.3636, 0.312, 0.1793, 0.3134, 0.1365, 0.2393, 0.139, 0.2379, 0.1818, 0.312, 0.9065, 0.3134, 0.8637, 0.2393, 0.8663, 0.2379, 0.9091, 0.312, 0.7247, 0.3134, 0.6819, 0.2393, 0.6845, 0.2379, 0.7273, 0.312, 0.5429, 0.3134, 0.5001, 0.2393, 0.5027, 0.2379, 0.5455, 0.312, 0.3611, 0.3164, 0.2755, 0.3164, 0.2755, 0.3134, 0.3611, 0.3134, 0.1793, 0.3164, 0.0937, 0.3164, 0.0937, 0.3134, 0.1793, 0.3134, 0.9065, 0.3164, 0.821, 0.3164, 0.821, 0.3134, 0.9065, 0.3134, 0.7247, 0.3164, 0.6392, 0.3164, 0.6392, 0.3134, 0.7247, 0.3134, 0.5429, 0.3164, 0.4573, 0.3164, 0.4573, 0.3134, 0.5429, 0.3134, 0.2716, 0.4704, 0.2288, 0.3963, 0.23, 0.3953, 0.2727, 0.4694, 0.3625, 0.3169, 0.3197, 0.391, 0.3183, 0.3905, 0.3611, 0.3164, 0.8182, 0.4694, 0.861, 0.3953, 0.8621, 0.3963, 0.8193, 0.4704, 0.817, 0.4704, 0.7742, 0.3963, 0.7754, 0.3953, 0.8182, 0.4694, 0.4545, 0.4694, 0.4973, 0.3953, 0.4985, 0.3963, 0.4557, 0.4704, 0.4115, 0.3922, 0.4976, 0.3922, 0.4973, 0.3953, 0.4118, 0.3953, 0.409, 0.3905, 0.4518, 0.3164, 0.4545, 0.3177, 0.4115, 0.3922, 0.4976, 0.3922, 0.4545, 0.3177, 0.4573, 0.3164, 0.5001, 0.3905, 0.5934, 0.3922, 0.6794, 0.3922, 0.6791, 0.3953, 0.5936, 0.3953, 0.5908, 0.3905, 0.6336, 0.3164, 0.6364, 0.3177, 0.5934, 0.3922, 0.6794, 0.3922, 0.6364, 0.3177, 0.6392, 0.3164, 0.6819, 0.3905, 0.7752, 0.3922, 0.8612, 0.3922, 0.861, 0.3953, 0.7754, 0.3953, 0.7726, 0.3905, 0.8154, 0.3164, 0.8182, 0.3177, 0.7752, 0.3922, 0.8612, 0.3922, 0.8182, 0.3177, 0.821, 0.3164, 0.8637, 0.3905, 0.0479, 0.3922, 0.1339, 0.3922, 0.1337, 0.3953, 0.04813, 0.3953, 0.04534, 0.3905, 0.08812, 0.3164, 0.09091, 0.3177, 0.0479, 0.3922, 0.1339, 0.3922, 0.09091, 0.3177, 0.0937, 0.3164, 0.1365, 0.3905, 0.2297, 0.3922, 0.3157, 0.3922, 0.3155, 0.3953, 0.23, 0.3953, 0.2272, 0.3905, 0.2699, 0.3164, 0.2727, 0.3177, 0.2297, 0.3922, 0.3157, 0.3922, 0.2727, 0.3177, 0.2755, 0.3164, 0.3183, 0.3905, 0.4115, 0.2376, 0.4545, 0.3121, 0.4518, 0.3134, 0.409, 0.2393, 0.4118, 0.2345, 0.4973, 0.2345, 0.4976, 0.2376, 0.4115, 0.2376, 0.4545, 0.3121, 0.4976, 0.2376, 0.5001, 0.2393, 0.4573, 0.3134, 0.5934, 0.2376, 0.6364, 0.3121, 0.6336, 0.3134, 0.5908, 0.2393, 0.5936, 0.2345, 0.6791, 0.2345, 0.6794, 0.2376, 0.5934, 0.2376, 0.6364, 0.3121, 0.6794, 0.2376, 0.6819, 0.2393, 0.6392, 0.3134, 0.7752, 0.2376, 0.8182, 0.3121, 0.8154, 0.3134, 0.7726, 0.2393, 0.7754, 0.2345, 0.861, 0.2345, 0.8612, 0.2376, 0.7752, 0.2376, 0.8182, 0.3121, 0.8612, 0.2376, 0.8637, 0.2393, 0.821, 0.3134, 0.0479, 0.2376, 0.09091, 0.3121, 0.08812, 0.3134, 0.04534, 0.2393, 0.04813, 0.2345, 0.1337, 0.2345, 0.1339, 0.2376, 0.0479, 0.2376, 0.09091, 0.3121, 0.1339, 0.2376, 0.1365, 0.2393, 0.0937, 0.3134, 0.2297, 0.2376, 0.2727, 0.3121, 0.2699, 0.3134, 0.2272, 0.2393, 0.23, 0.2345, 0.3155, 0.2345, 0.3157, 0.2376, 0.2297, 0.2376, 0.2727, 0.3121, 0.3157, 0.2376, 0.3183, 0.2393, 0.2755, 0.3134, 0.5024, 0.2348, 0.5885, 0.2348, 0.5882, 0.2379, 0.5027, 0.2379, 0.6843, 0.2348, 0.7703, 0.2348, 0.77, 0.2379, 0.6845, 0.2379, 0.8661, 0.2348, 0.9521, 0.2348, 0.9519, 0.2379, 0.8663, 0.2379, 0.1388, 0.2348, 0.2248, 0.2348, 0.2246, 0.2379, 0.139, 0.2379, 0.3206, 0.2348, 0.4066, 0.2348, 0.4064, 0.2379, 0.3209, 0.2379, 0.139, 0.2379, 0.2246, 0.2379, 0.1818, 0.312, 0.0937, 0.3164, 0.1793, 0.3164, 0.1365, 0.3905, 0.821, 0.3164, 0.9065, 0.3164, 0.8637, 0.3905, 0.6392, 0.3164, 0.7247, 0.3164, 0.6819, 0.3905, 0.4573, 0.3164, 0.5429, 0.3164, 0.5001, 0.3905, 0.23, 0.3953, 0.3155, 0.3953, 0.2727, 0.4694, 0.3209, 0.2379, 0.4064, 0.2379, 0.3636, 0.312, 0.4118, 0.3953, 0.4973, 0.3953, 0.4545, 0.4694, 0.4115, 0.3922, 0.4545, 0.3177, 0.4976, 0.3922, 0.5027, 0.2379, 0.5882, 0.2379, 0.5455, 0.312, 0.5936, 0.3953, 0.6791, 0.3953, 0.6364, 0.4694, 0.5934, 0.3922, 0.6364, 0.3177, 0.6794, 0.3922, 0.6845, 0.2379, 0.77, 0.2379, 0.7273, 0.312, 0.7754, 0.3953, 0.861, 0.3953, 0.8182, 0.4694, 0.7752, 0.3922, 0.8182, 0.3177, 0.8612, 0.3922, 0.8663, 0.2379, 0.9519, 0.2379, 0.9091, 0.312, 0.04813, 0.3953, 0.1337, 0.3953, 0.09091, 0.4694, 0.0479, 0.3922, 0.09091, 0.3177, 0.1339, 0.3922, 0.409, 0.2393, 0.4518, 0.3134, 0.3662, 0.3134, 0.3662, 0.3164, 0.4518, 0.3164, 0.409, 0.3905, 0.0479, 0.2376, 0.1339, 0.2376, 0.09091, 0.3121, 0.5908, 0.2393, 0.6336, 0.3134, 0.548, 0.3134, 0.548, 0.3164, 0.6336, 0.3164, 0.5908, 0.3905, 0.2297, 0.3922, 0.2727, 0.3177, 0.3157, 0.3922, 0.7726, 0.2393, 0.8154, 0.3134, 0.7298, 0.3134, 0.7298, 0.3164, 0.8154, 0.3164, 0.7726, 0.3905, 0.5934, 0.2376, 0.6794, 0.2376, 0.6364, 0.3121, 0.04534, 0.2393, 0.08812, 0.3134, 0.002567, 0.3134, 0.002567, 0.3164, 0.08812, 0.3164, 0.04534, 0.3905, 0.7752, 0.2376, 0.8612, 0.2376, 0.8182, 0.3121, 0.2272, 0.2393, 0.2699, 0.3134, 0.1844, 0.3134, 0.1844, 0.3164, 0.2699, 0.3164, 0.2272, 0.3905, 0.4115, 0.2376, 0.4976, 0.2376, 0.4545, 0.3121, 0.2755, 0.3164, 0.3611, 0.3164, 0.3183, 0.3905, 0.5001, 0.2393, 0.5429, 0.3134, 0.4573, 0.3134, 0.2297, 0.2376, 0.3157, 0.2376, 0.2727, 0.3121, 0.6819, 0.2393, 0.7247, 0.3134, 0.6392, 0.3134, 0.8637, 0.2393, 0.9065, 0.3134, 0.821, 0.3134, 0.1365, 0.2393, 0.1793, 0.3134, 0.0937, 0.3134, 0.3183, 0.2393, 0.3611, 0.3134, 0.2755, 0.3134, 0.6364, 0.3177, 0.6794, 0.3922, 0.6794, 0.3922, 0.6364, 0.3177, 0.4518, 0.3134, 0.3662, 0.3134, 0.3662, 0.3134, 0.4518, 0.3134, 0.6819, 0.3905, 0.6392, 0.3164, 0.6392, 0.3164, 0.6819, 0.3905, 0.1793, 0.3164, 0.1365, 0.3905, 0.1365, 0.3905, 0.1793, 0.3164, 0.6845, 0.2379, 0.77, 0.2379, 0.77, 0.2379, 0.6845, 0.2379, 0.8612, 0.3922, 0.7752, 0.3922, 0.7752, 0.3922, 0.8612, 0.3922, 0.1379, 0.391, 0.1807, 0.3169, 0.1807, 0.3169, 0.1379, 0.391, 0.7754, 0.3953, 0.861, 0.3953, 0.861, 0.3953, 0.7754, 0.3953, 0.2739, 0.4704, 0.3167, 0.3963, 0.3167, 0.3963, 0.2739, 0.4704, 0.8663, 0.2379, 0.9519, 0.2379, 0.9519, 0.2379, 0.8663, 0.2379, 0.8154, 0.3164, 0.7726, 0.3905, 0.7726, 0.3905, 0.8154, 0.3164, 0.3155, 0.3953, 0.2727, 0.4694, 0.2727, 0.4694, 0.3155, 0.3953, 0.7752, 0.3922, 0.8182, 0.3177, 0.8182, 0.3177, 0.7752, 0.3922, 0.9065, 0.3164, 0.8637, 0.3905, 0.8637, 0.3905, 0.9065, 0.3164, 0.139, 0.2379, 0.2246, 0.2379, 0.2246, 0.2379, 0.139, 0.2379, 0.8182, 0.3177, 0.8612, 0.3922, 0.8612, 0.3922, 0.8182, 0.3177, 0.8652, 0.391, 0.9079, 0.3169, 0.9079, 0.3169, 0.8652, 0.391, 0.8637, 0.3905, 0.821, 0.3164, 0.821, 0.3164, 0.8637, 0.3905, 0.7284, 0.3169, 0.7712, 0.391, 0.7712, 0.391, 0.7284, 0.3169, 0.3209, 0.2379, 0.4064, 0.2379, 0.4064, 0.2379, 0.3209, 0.2379, 0.1339, 0.3922, 0.0479, 0.3922, 0.0479, 0.3922, 0.1339, 0.3922, 0.7726, 0.3905, 0.7298, 0.3164, 0.7298, 0.3164, 0.7726, 0.3905, 0.04813, 0.3953, 0.1337, 0.3953, 0.1337, 0.3953, 0.04813, 0.3953, 0.5466, 0.3169, 0.5894, 0.391, 0.5894, 0.391, 0.5466, 0.3169, 0.08812, 0.3164, 0.04534, 0.3905, 0.04534, 0.3905, 0.08812, 0.3164, 0.5908, 0.3905, 0.548, 0.3164, 0.548, 0.3164, 0.5908, 0.3905, 0.0479, 0.3922, 0.09091, 0.3177, 0.09091, 0.3177, 0.0479, 0.3922, 0.3183, 0.2393, 0.3611, 0.3134, 0.3611, 0.3134, 0.3183, 0.2393, 0.09091, 0.3177, 0.1339, 0.3922, 0.1339, 0.3922, 0.09091, 0.3177, 0.3636, 0.312, 0.3209, 0.2379, 0.3209, 0.2379, 0.3636, 0.312, 0.1365, 0.3905, 0.0937, 0.3164, 0.0937, 0.3164, 0.1365, 0.3905, 0.1365, 0.2393, 0.1793, 0.3134, 0.1793, 0.3134, 0.1365, 0.2393, 0.3157, 0.3922, 0.2297, 0.3922, 0.2297, 0.3922, 0.3157, 0.3922, 0.1818, 0.312, 0.139, 0.2379, 0.139, 0.2379, 0.1818, 0.312, 0.23, 0.3953, 0.3155, 0.3953, 0.3155, 0.3953, 0.23, 0.3953, 0.8637, 0.2393, 0.9065, 0.3134, 0.9065, 0.3134, 0.8637, 0.2393, 0.2699, 0.3164, 0.2272, 0.3905, 0.2272, 0.3905, 0.2699, 0.3164, 0.9091, 0.312, 0.8663, 0.2379, 0.8663, 0.2379, 0.9091, 0.312, 0.2297, 0.3922, 0.2727, 0.3177, 0.2727, 0.3177, 0.2297, 0.3922, 0.6819, 0.2393, 0.7247, 0.3134, 0.7247, 0.3134, 0.6819, 0.2393, 0.2727, 0.3177, 0.3157, 0.3922, 0.3157, 0.3922, 0.2727, 0.3177, 0.7273, 0.312, 0.6845, 0.2379, 0.6845, 0.2379, 0.7273, 0.312, 0.3183, 0.3905, 0.2755, 0.3164, 0.2755, 0.3164, 0.3183, 0.3905, 0.5001, 0.2393, 0.5429, 0.3134, 0.5429, 0.3134, 0.5001, 0.2393, 0.4545, 0.3121, 0.4115, 0.2376, 0.4115, 0.2376, 0.4545, 0.3121, 0.5455, 0.312, 0.5027, 0.2379, 0.5027, 0.2379, 0.5455, 0.312, 0.409, 0.2393, 0.4518, 0.3134, 0.4518, 0.3134, 0.409, 0.2393, 0.2755, 0.3164, 0.3611, 0.3164, 0.3611, 0.3164, 0.2755, 0.3164, 0.3611, 0.3134, 0.2755, 0.3134, 0.2755, 0.3134, 0.3611, 0.3134, 0.4115, 0.2376, 0.4976, 0.2376, 0.4976, 0.2376, 0.4115, 0.2376, 0.0937, 0.3164, 0.1793, 0.3164, 0.1793, 0.3164, 0.0937, 0.3164, 0.4976, 0.2376, 0.4545, 0.3121, 0.4545, 0.3121, 0.4976, 0.2376, 0.1793, 0.3134, 0.0937, 0.3134, 0.0937, 0.3134, 0.1793, 0.3134, 0.4573, 0.3134, 0.5001, 0.2393, 0.5001, 0.2393, 0.4573, 0.3134, 0.821, 0.3164, 0.9065, 0.3164, 0.9065, 0.3164, 0.821, 0.3164, 0.6364, 0.3121, 0.5934, 0.2376, 0.5934, 0.2376, 0.6364, 0.3121, 0.9065, 0.3134, 0.821, 0.3134, 0.821, 0.3134, 0.9065, 0.3134, 0.5908, 0.2393, 0.6336, 0.3134, 0.6336, 0.3134, 0.5908, 0.2393, 0.6392, 0.3164, 0.7247, 0.3164, 0.7247, 0.3164, 0.6392, 0.3164, 0.7247, 0.3134, 0.6392, 0.3134, 0.6392, 0.3134, 0.7247, 0.3134, 0.5934, 0.2376, 0.6794, 0.2376, 0.6794, 0.2376, 0.5934, 0.2376, 0.4573, 0.3164, 0.5429, 0.3164, 0.5429, 0.3164, 0.4573, 0.3164, 0.6794, 0.2376, 0.6364, 0.3121, 0.6364, 0.3121, 0.6794, 0.2376, 0.5429, 0.3134, 0.4573, 0.3134, 0.4573, 0.3134, 0.5429, 0.3134, 0.6392, 0.3134, 0.6819, 0.2393, 0.6819, 0.2393, 0.6392, 0.3134, 0.2288, 0.3963, 0.2716, 0.4704, 0.2716, 0.4704, 0.2288, 0.3963, 0.8182, 0.3121, 0.7752, 0.2376, 0.7752, 0.2376, 0.8182, 0.3121, 0.2727, 0.4694, 0.23, 0.3953, 0.23, 0.3953, 0.2727, 0.4694, 0.3662, 0.3134, 0.409, 0.2393, 0.409, 0.2393, 0.3662, 0.3134, 0.7726, 0.2393, 0.8154, 0.3134, 0.8154, 0.3134, 0.7726, 0.2393, 0.3197, 0.391, 0.3625, 0.3169, 0.3625, 0.3169, 0.3197, 0.391, 0.4064, 0.2379, 0.3636, 0.312, 0.3636, 0.312, 0.4064, 0.2379, 0.3611, 0.3164, 0.3183, 0.3905, 0.3183, 0.3905, 0.3611, 0.3164, 0.1844, 0.3134, 0.2272, 0.2393, 0.2272, 0.2393, 0.1844, 0.3134, 0.7752, 0.2376, 0.8612, 0.2376, 0.8612, 0.2376, 0.7752, 0.2376, 0.861, 0.3953, 0.8182, 0.4694, 0.8182, 0.4694, 0.861, 0.3953, 0.2246, 0.2379, 0.1818, 0.312, 0.1818, 0.312, 0.2246, 0.2379, 0.8612, 0.2376, 0.8182, 0.3121, 0.8182, 0.3121, 0.8612, 0.2376, 0.8193, 0.4704, 0.8621, 0.3963, 0.8621, 0.3963, 0.8193, 0.4704, 0.9103, 0.3129, 0.953, 0.2388, 0.953, 0.2388, 0.9103, 0.3129, 0.5027, 0.2379, 0.5027, 0.2379, 0.5882, 0.2379, 0.5882, 0.2379, 0.3662, 0.3164, 0.3662, 0.3164, 0.4518, 0.3164, 0.4518, 0.3164, 0.5934, 0.3922, 0.5934, 0.3922, 0.6364, 0.3177, 0.6364, 0.3177, 0.6336, 0.3134, 0.6336, 0.3134, 0.548, 0.3134, 0.548, 0.3134, 0.6336, 0.3164, 0.6336, 0.3164, 0.5908, 0.3905, 0.5908, 0.3905, 0.2755, 0.3134, 0.2755, 0.3134, 0.3183, 0.2393, 0.3183, 0.2393, 0.548, 0.3164, 0.548, 0.3164, 0.6336, 0.3164, 0.6336, 0.3164, 0.5936, 0.3953, 0.5936, 0.3953, 0.6791, 0.3953, 0.6791, 0.3953, 0.3157, 0.2376, 0.3157, 0.2376, 0.2727, 0.3121, 0.2727, 0.3121, 0.8154, 0.3134, 0.8154, 0.3134, 0.7298, 0.3134, 0.7298, 0.3134, 0.6794, 0.3922, 0.6794, 0.3922, 0.5934, 0.3922, 0.5934, 0.3922, 0.2297, 0.2376, 0.2297, 0.2376, 0.3157, 0.2376, 0.3157, 0.2376, 0.7298, 0.3164, 0.7298, 0.3164, 0.8154, 0.3164, 0.8154, 0.3164, 0.5001, 0.3905, 0.5001, 0.3905, 0.4573, 0.3164, 0.4573, 0.3164, 0.08812, 0.3134, 0.08812, 0.3134, 0.002567, 0.3134, 0.002567, 0.3134, 0.4545, 0.3177, 0.4545, 0.3177, 0.4976, 0.3922, 0.4976, 0.3922, 0.2272, 0.2393, 0.2272, 0.2393, 0.2699, 0.3134, 0.2699, 0.3134, 0.002567, 0.3164, 0.002567, 0.3164, 0.08812, 0.3164, 0.08812, 0.3164, 0.4115, 0.3922, 0.4115, 0.3922, 0.4545, 0.3177, 0.4545, 0.3177, 0.2727, 0.3121, 0.2727, 0.3121, 0.2297, 0.2376, 0.2297, 0.2376, 0.2699, 0.3134, 0.2699, 0.3134, 0.1844, 0.3134, 0.1844, 0.3134, 0.4518, 0.3164, 0.4518, 0.3164, 0.409, 0.3905, 0.409, 0.3905, 0.0937, 0.3134, 0.0937, 0.3134, 0.1365, 0.2393, 0.1365, 0.2393, 0.1844, 0.3164, 0.1844, 0.3164, 0.2699, 0.3164, 0.2699, 0.3164, 0.4118, 0.3953, 0.4118, 0.3953, 0.4973, 0.3953, 0.4973, 0.3953, 0.1339, 0.2376, 0.1339, 0.2376, 0.09091, 0.3121, 0.09091, 0.3121, 0.5882, 0.2379, 0.5882, 0.2379, 0.5455, 0.312, 0.5455, 0.312, 0.4976, 0.3922, 0.4976, 0.3922, 0.4115, 0.3922, 0.4115, 0.3922, 0.0479, 0.2376, 0.0479, 0.2376, 0.1339, 0.2376, 0.1339, 0.2376, 0.548, 0.3134, 0.548, 0.3134, 0.5908, 0.2393, 0.5908, 0.2393, 0.4557, 0.4704, 0.4557, 0.4704, 0.4985, 0.3963, 0.4985, 0.3963, 0.77, 0.2379, 0.77, 0.2379, 0.7273, 0.312, 0.7273, 0.312, 0.4973, 0.3953, 0.4973, 0.3953, 0.4545, 0.4694, 0.4545, 0.4694, 0.04534, 0.2393, 0.04534, 0.2393, 0.08812, 0.3134, 0.08812, 0.3134, 0.7298, 0.3134, 0.7298, 0.3134, 0.7726, 0.2393, 0.7726, 0.2393, 0.8182, 0.4694, 0.8182, 0.4694, 0.7754, 0.3953, 0.7754, 0.3953, 0.09091, 0.3121, 0.09091, 0.3121, 0.0479, 0.2376, 0.0479, 0.2376, 0.9519, 0.2379, 0.9519, 0.2379, 0.9091, 0.312, 0.9091, 0.312, 0.7742, 0.3963, 0.7742, 0.3963, 0.817, 0.4704, 0.817, 0.4704, 0.821, 0.3134, 0.821, 0.3134, 0.8637, 0.2393, 0.8637, 0.2393, 0.1818, 0.312, 0.1807, 0.3129, 0.1818, 0.3149, 0.1818, 0.3149, 0.183, 0.3129, 0.9091, 0.312, 0.9079, 0.3129, 0.9091, 0.3149, 0.9091, 0.3149, 0.9103, 0.3129, 0.7273, 0.312, 0.7261, 0.3129, 0.7273, 0.3149, 0.7273, 0.3149, 0.7284, 0.3129, 0.5455, 0.312, 0.5443, 0.3129, 0.5455, 0.3149, 0.5455, 0.3149, 0.5466, 0.3129, 0.3636, 0.312, 0.3625, 0.3129, 0.3636, 0.3149, 0.3636, 0.3149, 0.3648, 0.3129, 0.2739, 0.4704, 0.2727, 0.4694, 0.2716, 0.4704, 0.2727, 0.4724, 0.2727, 0.4724, 0.3155, 0.2345, 0.3157, 0.2376, 0.3183, 0.2393, 0.3209, 0.2379, 0.3206, 0.2348, 0.4064, 0.2379, 0.409, 0.2393, 0.4115, 0.2376, 0.4118, 0.2345, 0.4066, 0.2348, 0.1337, 0.2345, 0.1339, 0.2376, 0.1365, 0.2393, 0.139, 0.2379, 0.1388, 0.2348, 0.2246, 0.2379, 0.2272, 0.2393, 0.2297, 0.2376, 0.23, 0.2345, 0.2248, 0.2348, 0.8635, 0.233, 0.861, 0.2345, 0.8612, 0.2376, 0.8637, 0.2393, 0.8663, 0.2379, 0.8661, 0.2348, 0.9519, 0.2362, 0.9541, 0.2362, 0.9545, 0.2362, 0.9543, 0.2358, 0.9521, 0.2348, 0.6791, 0.2345, 0.6794, 0.2376, 0.6819, 0.2393, 0.6845, 0.2379, 0.6843, 0.2348, 0.77, 0.2379, 0.7726, 0.2393, 0.7752, 0.2376, 0.7754, 0.2345, 0.7728, 0.233, 0.7703, 0.2348, 0.4973, 0.2345, 0.4976, 0.2376, 0.5001, 0.2393, 0.5027, 0.2379, 0.5024, 0.2348, 0.5882, 0.2379, 0.5908, 0.2393, 0.5934, 0.2376, 0.5936, 0.2345, 0.5885, 0.2348, 0.2699, 0.3134, 0.2699, 0.3164, 0.2727, 0.3177, 0.2755, 0.3164, 0.2755, 0.3134, 0.2727, 0.3121, 0.08812, 0.3134, 0.08812, 0.3164, 0.09091, 0.3177, 0.0937, 0.3164, 0.0937, 0.3134, 0.09091, 0.3121, 0.8154, 0.3134, 0.8154, 0.3164, 0.8182, 0.3177, 0.821, 0.3164, 0.821, 0.3134, 0.8182, 0.3121, 0.6336, 0.3134, 0.6336, 0.3164, 0.6364, 0.3177, 0.6392, 0.3164, 0.6392, 0.3134, 0.6364, 0.3121, 0.4518, 0.3134, 0.4518, 0.3164, 0.4545, 0.3177, 0.4573, 0.3164, 0.4573, 0.3134, 0.4545, 0.3121, 0.1379, 0.391, 0.1365, 0.3905, 0.1351, 0.3915, 0.1363, 0.3935, 0.1364, 0.3937, 0.1365, 0.3934, 0.3181, 0.3935, 0.3182, 0.3937, 0.3183, 0.3934, 0.3197, 0.391, 0.3183, 0.3905, 0.317, 0.3915, 0.8652, 0.391, 0.8637, 0.3905, 0.8624, 0.3915, 0.8635, 0.3935, 0.8636, 0.3937, 0.8638, 0.3934, 0.7726, 0.3905, 0.7712, 0.391, 0.7726, 0.3934, 0.7727, 0.3937, 0.7728, 0.3935, 0.7739, 0.3915, 0.5908, 0.3905, 0.5894, 0.391, 0.5908, 0.3934, 0.5909, 0.3937, 0.591, 0.3935, 0.5921, 0.3915, 0.409, 0.2393, 0.4064, 0.2379, 0.3636, 0.312, 0.3662, 0.3134, 0.2272, 0.2393, 0.2246, 0.2379, 0.1818, 0.312, 0.1844, 0.3134, 0.953, 0.2388, 0.9519, 0.2379, 0.9091, 0.312, 0.9103, 0.3129, 0.7726, 0.2393, 0.77, 0.2379, 0.7273, 0.312, 0.7298, 0.3134, 0.5908, 0.2393, 0.5882, 0.2379, 0.5455, 0.312, 0.548, 0.3134, 0.2699, 0.3164, 0.2699, 0.3134, 0.1844, 0.3134, 0.1844, 0.3164, 0.08812, 0.3164, 0.08812, 0.3134, 0.002567, 0.3134, 0.002567, 0.3164, 0.8154, 0.3164, 0.8154, 0.3134, 0.7298, 0.3134, 0.7298, 0.3164, 0.6336, 0.3164, 0.6336, 0.3134, 0.548, 0.3134, 0.548, 0.3164, 0.4518, 0.3164, 0.4518, 0.3134, 0.3662, 0.3134, 0.3662, 0.3164, 0.1365, 0.3905, 0.1379, 0.391, 0.1807, 0.3169, 0.1793, 0.3164, 0.3167, 0.3963, 0.3155, 0.3953, 0.2727, 0.4694, 0.2739, 0.4704, 0.8637, 0.3905, 0.8652, 0.391, 0.9079, 0.3169, 0.9065, 0.3164, 0.7712, 0.391, 0.7726, 0.3905, 0.7298, 0.3164, 0.7284, 0.3169, 0.5894, 0.391, 0.5908, 0.3905, 0.548, 0.3164, 0.5466, 0.3169, 0.3611, 0.3134, 0.3636, 0.312, 0.3209, 0.2379, 0.3183, 0.2393, 0.1793, 0.3134, 0.1818, 0.312, 0.139, 0.2379, 0.1365, 0.2393, 0.9065, 0.3134, 0.9091, 0.312, 0.8663, 0.2379, 0.8637, 0.2393, 0.7247, 0.3134, 0.7273, 0.312, 0.6845, 0.2379, 0.6819, 0.2393, 0.5429, 0.3134, 0.5455, 0.312, 0.5027, 0.2379, 0.5001, 0.2393, 0.3611, 0.3164, 0.3611, 0.3134, 0.2755, 0.3134, 0.2755, 0.3164, 0.1793, 0.3164, 0.1793, 0.3134, 0.0937, 0.3134, 0.0937, 0.3164, 0.9065, 0.3164, 0.9065, 0.3134, 0.821, 0.3134, 0.821, 0.3164, 0.7247, 0.3164, 0.7247, 0.3134, 0.6392, 0.3134, 0.6392, 0.3164, 0.5429, 0.3164, 0.5429, 0.3134, 0.4573, 0.3134, 0.4573, 0.3164, 0.2716, 0.4704, 0.2727, 0.4694, 0.23, 0.3953, 0.2288, 0.3963, 0.3625, 0.3169, 0.3611, 0.3164, 0.3183, 0.3905, 0.3197, 0.391, 0.8182, 0.4694, 0.8193, 0.4704, 0.8621, 0.3963, 0.861, 0.3953, 0.817, 0.4704, 0.8182, 0.4694, 0.7754, 0.3953, 0.7742, 0.3963, 0.4545, 0.4694, 0.4557, 0.4704, 0.4985, 0.3963, 0.4973, 0.3953, 0.4115, 0.3922, 0.4118, 0.3953, 0.4973, 0.3953, 0.4976, 0.3922, 0.409, 0.3905, 0.4115, 0.3922, 0.4545, 0.3177, 0.4518, 0.3164, 0.4976, 0.3922, 0.5001, 0.3905, 0.4573, 0.3164, 0.4545, 0.3177, 0.5934, 0.3922, 0.5936, 0.3953, 0.6791, 0.3953, 0.6794, 0.3922, 0.5908, 0.3905, 0.5934, 0.3922, 0.6364, 0.3177, 0.6336, 0.3164, 0.6794, 0.3922, 0.6819, 0.3905, 0.6392, 0.3164, 0.6364, 0.3177, 0.7752, 0.3922, 0.7754, 0.3953, 0.861, 0.3953, 0.8612, 0.3922, 0.7726, 0.3905, 0.7752, 0.3922, 0.8182, 0.3177, 0.8154, 0.3164, 0.8612, 0.3922, 0.8637, 0.3905, 0.821, 0.3164, 0.8182, 0.3177, 0.0479, 0.3922, 0.04813, 0.3953, 0.1337, 0.3953, 0.1339, 0.3922, 0.04534, 0.3905, 0.0479, 0.3922, 0.09091, 0.3177, 0.08812, 0.3164, 0.1339, 0.3922, 0.1365, 0.3905, 0.0937, 0.3164, 0.09091, 0.3177, 0.2297, 0.3922, 0.23, 0.3953, 0.3155, 0.3953, 0.3157, 0.3922, 0.2272, 0.3905, 0.2297, 0.3922, 0.2727, 0.3177, 0.2699, 0.3164, 0.3157, 0.3922, 0.3183, 0.3905, 0.2755, 0.3164, 0.2727, 0.3177, 0.4115, 0.2376, 0.409, 0.2393, 0.4518, 0.3134, 0.4545, 0.3121, 0.4118, 0.2345, 0.4115, 0.2376, 0.4976, 0.2376, 0.4973, 0.2345, 0.4545, 0.3121, 0.4573, 0.3134, 0.5001, 0.2393, 0.4976, 0.2376, 0.5934, 0.2376, 0.5908, 0.2393, 0.6336, 0.3134, 0.6364, 0.3121, 0.5936, 0.2345, 0.5934, 0.2376, 0.6794, 0.2376, 0.6791, 0.2345, 0.6364, 0.3121, 0.6392, 0.3134, 0.6819, 0.2393, 0.6794, 0.2376, 0.7752, 0.2376, 0.7726, 0.2393, 0.8154, 0.3134, 0.8182, 0.3121, 0.7754, 0.2345, 0.7752, 0.2376, 0.8612, 0.2376, 0.861, 0.2345, 0.8182, 0.3121, 0.821, 0.3134, 0.8637, 0.2393, 0.8612, 0.2376, 0.0479, 0.2376, 0.04534, 0.2393, 0.08812, 0.3134, 0.09091, 0.3121, 0.04813, 0.2345, 0.0479, 0.2376, 0.1339, 0.2376, 0.1337, 0.2345, 0.09091, 0.3121, 0.0937, 0.3134, 0.1365, 0.2393, 0.1339, 0.2376, 0.2297, 0.2376, 0.2272, 0.2393, 0.2699, 0.3134, 0.2727, 0.3121, 0.23, 0.2345, 0.2297, 0.2376, 0.3157, 0.2376, 0.3155, 0.2345, 0.2727, 0.3121, 0.2755, 0.3134, 0.3183, 0.2393, 0.3157, 0.2376, 0.5024, 0.2348, 0.5027, 0.2379, 0.5882, 0.2379, 0.5885, 0.2348, 0.6843, 0.2348, 0.6845, 0.2379, 0.77, 0.2379, 0.7703, 0.2348, 0.8661, 0.2348, 0.8663, 0.2379, 0.9519, 0.2379, 0.9521, 0.2348, 0.1388, 0.2348, 0.139, 0.2379, 0.2246, 0.2379, 0.2248, 0.2348, 0.3206, 0.2348, 0.3209, 0.2379, 0.4064, 0.2379, 0.4066, 0.2348, 0.139, 0.2379, 0.1818, 0.312, 0.2246, 0.2379, 0.0937, 0.3164, 0.1365, 0.3905, 0.1793, 0.3164, 0.821, 0.3164, 0.8637, 0.3905, 0.9065, 0.3164, 0.6392, 0.3164, 0.6819, 0.3905, 0.7247, 0.3164, 0.4573, 0.3164, 0.5001, 0.3905, 0.5429, 0.3164, 0.23, 0.3953, 0.2727, 0.4694, 0.3155, 0.3953, 0.3209, 0.2379, 0.3636, 0.312, 0.4064, 0.2379, 0.4118, 0.3953, 0.4545, 0.4694, 0.4973, 0.3953, 0.4115, 0.3922, 0.4976, 0.3922, 0.4545, 0.3177, 0.5027, 0.2379, 0.5455, 0.312, 0.5882, 0.2379, 0.5936, 0.3953, 0.6364, 0.4694, 0.6791, 0.3953, 0.5934, 0.3922, 0.6794, 0.3922, 0.6364, 0.3177, 0.6845, 0.2379, 0.7273, 0.312, 0.77, 0.2379, 0.7754, 0.3953, 0.8182, 0.4694, 0.861, 0.3953, 0.7752, 0.3922, 0.8612, 0.3922, 0.8182, 0.3177, 0.8663, 0.2379, 0.9091, 0.312, 0.9519, 0.2379, 0.04813, 0.3953, 0.09091, 0.4694, 0.1337, 0.3953, 0.0479, 0.3922, 0.1339, 0.3922, 0.09091, 0.3177, 0.409, 0.2393, 0.3662, 0.3134, 0.4518, 0.3134, 0.3662, 0.3164, 0.409, 0.3905, 0.4518, 0.3164, 0.0479, 0.2376, 0.09091, 0.3121, 0.1339, 0.2376, 0.5908, 0.2393, 0.548, 0.3134, 0.6336, 0.3134, 0.548, 0.3164, 0.5908, 0.3905, 0.6336, 0.3164, 0.2297, 0.3922, 0.3157, 0.3922, 0.2727, 0.3177, 0.7726, 0.2393, 0.7298, 0.3134, 0.8154, 0.3134, 0.7298, 0.3164, 0.7726, 0.3905, 0.8154, 0.3164, 0.5934, 0.2376, 0.6364, 0.3121, 0.6794, 0.2376, 0.04534, 0.2393, 0.002567, 0.3134, 0.08812, 0.3134, 0.002567, 0.3164, 0.04534, 0.3905, 0.08812, 0.3164, 0.7752, 0.2376, 0.8182, 0.3121, 0.8612, 0.2376, 0.2272, 0.2393, 0.1844, 0.3134, 0.2699, 0.3134, 0.1844, 0.3164, 0.2272, 0.3905, 0.2699, 0.3164, 0.4115, 0.2376, 0.4545, 0.3121, 0.4976, 0.2376, 0.2755, 0.3164, 0.3183, 0.3905, 0.3611, 0.3164, 0.5001, 0.2393, 0.4573, 0.3134, 0.5429, 0.3134, 0.2297, 0.2376, 0.2727, 0.3121, 0.3157, 0.2376, 0.6819, 0.2393, 0.6392, 0.3134, 0.7247, 0.3134, 0.8637, 0.2393, 0.821, 0.3134, 0.9065, 0.3134, 0.1365, 0.2393, 0.0937, 0.3134, 0.1793, 0.3134, 0.3183, 0.2393, 0.2755, 0.3134, 0.3611, 0.3134, 0.6364, 0.3177, 0.6364, 0.3177, 0.6794, 0.3922, 0.6794, 0.3922, 0.4518, 0.3134, 0.4518, 0.3134, 0.3662, 0.3134, 0.3662, 0.3134, 0.6819, 0.3905, 0.6819, 0.3905, 0.6392, 0.3164, 0.6392, 0.3164, 0.1793, 0.3164, 0.1793, 0.3164, 0.1365, 0.3905, 0.1365, 0.3905, 0.6845, 0.2379, 0.6845, 0.2379, 0.77, 0.2379, 0.77, 0.2379, 0.8612, 0.3922, 0.8612, 0.3922, 0.7752, 0.3922, 0.7752, 0.3922, 0.1379, 0.391, 0.1379, 0.391, 0.1807, 0.3169, 0.1807, 0.3169, 0.7754, 0.3953, 0.7754, 0.3953, 0.861, 0.3953, 0.861, 0.3953, 0.2739, 0.4704, 0.2739, 0.4704, 0.3167, 0.3963, 0.3167, 0.3963, 0.8663, 0.2379, 0.8663, 0.2379, 0.9519, 0.2379, 0.9519, 0.2379, 0.8154, 0.3164, 0.8154, 0.3164, 0.7726, 0.3905, 0.7726, 0.3905, 0.3155, 0.3953, 0.3155, 0.3953, 0.2727, 0.4694, 0.2727, 0.4694, 0.7752, 0.3922, 0.7752, 0.3922, 0.8182, 0.3177, 0.8182, 0.3177, 0.9065, 0.3164, 0.9065, 0.3164, 0.8637, 0.3905, 0.8637, 0.3905, 0.139, 0.2379, 0.139, 0.2379, 0.2246, 0.2379, 0.2246, 0.2379, 0.8182, 0.3177, 0.8182, 0.3177, 0.8612, 0.3922, 0.8612, 0.3922, 0.8652, 0.391, 0.8652, 0.391, 0.9079, 0.3169, 0.9079, 0.3169, 0.8637, 0.3905, 0.8637, 0.3905, 0.821, 0.3164, 0.821, 0.3164, 0.7284, 0.3169, 0.7284, 0.3169, 0.7712, 0.391, 0.7712, 0.391, 0.3209, 0.2379, 0.3209, 0.2379, 0.4064, 0.2379, 0.4064, 0.2379, 0.1339, 0.3922, 0.1339, 0.3922, 0.0479, 0.3922, 0.0479, 0.3922, 0.7726, 0.3905, 0.7726, 0.3905, 0.7298, 0.3164, 0.7298, 0.3164, 0.04813, 0.3953, 0.04813, 0.3953, 0.1337, 0.3953, 0.1337, 0.3953, 0.5466, 0.3169, 0.5466, 0.3169, 0.5894, 0.391, 0.5894, 0.391, 0.08812, 0.3164, 0.08812, 0.3164, 0.04534, 0.3905, 0.04534, 0.3905, 0.5908, 0.3905, 0.5908, 0.3905, 0.548, 0.3164, 0.548, 0.3164, 0.0479, 0.3922, 0.0479, 0.3922, 0.09091, 0.3177, 0.09091, 0.3177, 0.3183, 0.2393, 0.3183, 0.2393, 0.3611, 0.3134, 0.3611, 0.3134, 0.09091, 0.3177, 0.09091, 0.3177, 0.1339, 0.3922, 0.1339, 0.3922, 0.3636, 0.312, 0.3636, 0.312, 0.3209, 0.2379, 0.3209, 0.2379, 0.1365, 0.3905, 0.1365, 0.3905, 0.0937, 0.3164, 0.0937, 0.3164, 0.1365, 0.2393, 0.1365, 0.2393, 0.1793, 0.3134, 0.1793, 0.3134, 0.3157, 0.3922, 0.3157, 0.3922, 0.2297, 0.3922, 0.2297, 0.3922, 0.1818, 0.312, 0.1818, 0.312, 0.139, 0.2379, 0.139, 0.2379, 0.23, 0.3953, 0.23, 0.3953, 0.3155, 0.3953, 0.3155, 0.3953, 0.8637, 0.2393, 0.8637, 0.2393, 0.9065, 0.3134, 0.9065, 0.3134, 0.2699, 0.3164, 0.2699, 0.3164, 0.2272, 0.3905, 0.2272, 0.3905, 0.9091, 0.312, 0.9091, 0.312, 0.8663, 0.2379, 0.8663, 0.2379, 0.2297, 0.3922, 0.2297, 0.3922, 0.2727, 0.3177, 0.2727, 0.3177, 0.6819, 0.2393, 0.6819, 0.2393, 0.7247, 0.3134, 0.7247, 0.3134, 0.2727, 0.3177, 0.2727, 0.3177, 0.3157, 0.3922, 0.3157, 0.3922, 0.7273, 0.312, 0.7273, 0.312, 0.6845, 0.2379, 0.6845, 0.2379, 0.3183, 0.3905, 0.3183, 0.3905, 0.2755, 0.3164, 0.2755, 0.3164, 0.5001, 0.2393, 0.5001, 0.2393, 0.5429, 0.3134, 0.5429, 0.3134, 0.4545, 0.3121, 0.4545, 0.3121, 0.4115, 0.2376, 0.4115, 0.2376, 0.5455, 0.312, 0.5455, 0.312, 0.5027, 0.2379, 0.5027, 0.2379, 0.409, 0.2393, 0.409, 0.2393, 0.4518, 0.3134, 0.4518, 0.3134, 0.2755, 0.3164, 0.2755, 0.3164, 0.3611, 0.3164, 0.3611, 0.3164, 0.3611, 0.3134, 0.3611, 0.3134, 0.2755, 0.3134, 0.2755, 0.3134, 0.4115, 0.2376, 0.4115, 0.2376, 0.4976, 0.2376, 0.4976, 0.2376, 0.0937, 0.3164, 0.0937, 0.3164, 0.1793, 0.3164, 0.1793, 0.3164, 0.4976, 0.2376, 0.4976, 0.2376, 0.4545, 0.3121, 0.4545, 0.3121, 0.1793, 0.3134, 0.1793, 0.3134, 0.0937, 0.3134, 0.0937, 0.3134, 0.4573, 0.3134, 0.4573, 0.3134, 0.5001, 0.2393, 0.5001, 0.2393, 0.821, 0.3164, 0.821, 0.3164, 0.9065, 0.3164, 0.9065, 0.3164, 0.6364, 0.3121, 0.6364, 0.3121, 0.5934, 0.2376, 0.5934, 0.2376, 0.9065, 0.3134, 0.9065, 0.3134, 0.821, 0.3134, 0.821, 0.3134, 0.5908, 0.2393, 0.5908, 0.2393, 0.6336, 0.3134, 0.6336, 0.3134, 0.6392, 0.3164, 0.6392, 0.3164, 0.7247, 0.3164, 0.7247, 0.3164, 0.7247, 0.3134, 0.7247, 0.3134, 0.6392, 0.3134, 0.6392, 0.3134, 0.5934, 0.2376, 0.5934, 0.2376, 0.6794, 0.2376, 0.6794, 0.2376, 0.4573, 0.3164, 0.4573, 0.3164, 0.5429, 0.3164, 0.5429, 0.3164, 0.6794, 0.2376, 0.6794, 0.2376, 0.6364, 0.3121, 0.6364, 0.3121, 0.5429, 0.3134, 0.5429, 0.3134, 0.4573, 0.3134, 0.4573, 0.3134, 0.6392, 0.3134, 0.6392, 0.3134, 0.6819, 0.2393, 0.6819, 0.2393, 0.2288, 0.3963, 0.2288, 0.3963, 0.2716, 0.4704, 0.2716, 0.4704, 0.8182, 0.3121, 0.8182, 0.3121, 0.7752, 0.2376, 0.7752, 0.2376, 0.2727, 0.4694, 0.2727, 0.4694, 0.23, 0.3953, 0.23, 0.3953, 0.3662, 0.3134, 0.3662, 0.3134, 0.409, 0.2393, 0.409, 0.2393, 0.7726, 0.2393, 0.7726, 0.2393, 0.8154, 0.3134, 0.8154, 0.3134, 0.3197, 0.391, 0.3197, 0.391, 0.3625, 0.3169, 0.3625, 0.3169, 0.4064, 0.2379, 0.4064, 0.2379, 0.3636, 0.312, 0.3636, 0.312, 0.3611, 0.3164, 0.3611, 0.3164, 0.3183, 0.3905, 0.3183, 0.3905, 0.1844, 0.3134, 0.1844, 0.3134, 0.2272, 0.2393, 0.2272, 0.2393, 0.7752, 0.2376, 0.7752, 0.2376, 0.8612, 0.2376, 0.8612, 0.2376, 0.861, 0.3953, 0.861, 0.3953, 0.8182, 0.4694, 0.8182, 0.4694, 0.2246, 0.2379, 0.2246, 0.2379, 0.1818, 0.312, 0.1818, 0.312, 0.8612, 0.2376, 0.8612, 0.2376, 0.8182, 0.3121, 0.8182, 0.3121, 0.8193, 0.4704, 0.8193, 0.4704, 0.8621, 0.3963, 0.8621, 0.3963, 0.9103, 0.3129, 0.9103, 0.3129, 0.953, 0.2388, 0.953, 0.2388, 0.3206, 0.2348, 0.3155, 0.2345, 0.3155, 0.2345, 0.3206, 0.2348, 0.4118, 0.2345, 0.4066, 0.2348, 0.4066, 0.2348, 0.4118, 0.2345, 0.1388, 0.2348, 0.1337, 0.2345, 0.1337, 0.2345, 0.1388, 0.2348, 0.23, 0.2345, 0.2248, 0.2348, 0.2248, 0.2348, 0.23, 0.2345, 0.8635, 0.233, 0.861, 0.2345, 0.861, 0.2345, 0.8635, 0.233, 0.8661, 0.2348, 0.8635, 0.233, 0.8635, 0.233, 0.8661, 0.2348, 0.9543, 0.2358, 0.9521, 0.2348, 0.9521, 0.2348, 0.9543, 0.2358, 0.6843, 0.2348, 0.6791, 0.2345, 0.6791, 0.2345, 0.6843, 0.2348, 0.7728, 0.233, 0.7703, 0.2348, 0.7703, 0.2348, 0.7728, 0.233, 0.7754, 0.2345, 0.7728, 0.233, 0.7728, 0.233, 0.7754, 0.2345, 0.5024, 0.2348, 0.4973, 0.2345, 0.4973, 0.2345, 0.5024, 0.2348, 0.5936, 0.2345, 0.5885, 0.2348, 0.5885, 0.2348, 0.5936, 0.2345, 0.4973, 0.2345, 0.4118, 0.2345, 0.4118, 0.2345, 0.4973, 0.2345, 0.6791, 0.2345, 0.5936, 0.2345, 0.5936, 0.2345, 0.6791, 0.2345, 0.861, 0.2345, 0.7754, 0.2345, 0.7754, 0.2345, 0.861, 0.2345, 0.1337, 0.2345, 0.04813, 0.2345, 0.04813, 0.2345, 0.1337, 0.2345, 0.3155, 0.2345, 0.23, 0.2345, 0.23, 0.2345, 0.3155, 0.2345, 0.5885, 0.2348, 0.5024, 0.2348, 0.5024, 0.2348, 0.5885, 0.2348, 0.7703, 0.2348, 0.6843, 0.2348, 0.6843, 0.2348, 0.7703, 0.2348, 0.9521, 0.2348, 0.8661, 0.2348, 0.8661, 0.2348, 0.9521, 0.2348, 0.2248, 0.2348, 0.1388, 0.2348, 0.1388, 0.2348, 0.2248, 0.2348, 0.4066, 0.2348, 0.3206, 0.2348, 0.3206, 0.2348, 0.4066, 0.2348])
me_icosphere.materials.append(mat_glass)
me_icosphere.materials.append(mat_metal)
me_icosphere.update()

# ---- objects
ob_light = bpy.data.objects.new('Light', light_light)
ob_camera = bpy.data.objects.new('Camera', cam_camera)
ob_dome = bpy.data.objects.new('Dome', me_icosphere)

# ---- transforms, parenting, visibility, modifiers, constraints
ob_light.location = (4.076, 1.005, 5.904)
ob_light.rotation_euler = (0.6503, 0.05522, 1.866)
ob_light.lock_rotations_4d = False
ob_light.empty_display_type = 'ARROWS'
ob_light.color = (0.0, 0.0, 0.0, 0.0)
ob_light.lineart.crease_threshold = 0.0
ob_camera.location = (24.24, -25.31, 18.51)
ob_camera.rotation_euler = (1.109, 0.0, 0.8149)
ob_camera.lock_rotations_4d = False
ob_camera.empty_display_type = 'ARROWS'
ob_camera.color = (0.0, 0.0, 0.0, 0.0)
ob_camera.display_type = 'WIRE'
ob_camera.lineart.crease_threshold = 0.0
ob_dome.location = (0.0, 0.0, 0.0)

# ---- collection membership
col_collection.objects.link(ob_light)
col_collection.objects.link(ob_camera)
col_collection.objects.link(ob_dome)

# ---- scene / render settings (as saved in the file)
scene.camera = ob_camera
scene.frame_start = 1; scene.frame_end = 250; scene.frame_set(1)
scene.render.engine = 'BLENDER_EEVEE_NEXT'
scene.cycles.sampling_pattern = 'TABULATED_SOBOL'
scene.view_settings.view_transform = 'Filmic'
bpy.context.view_layer.update()
